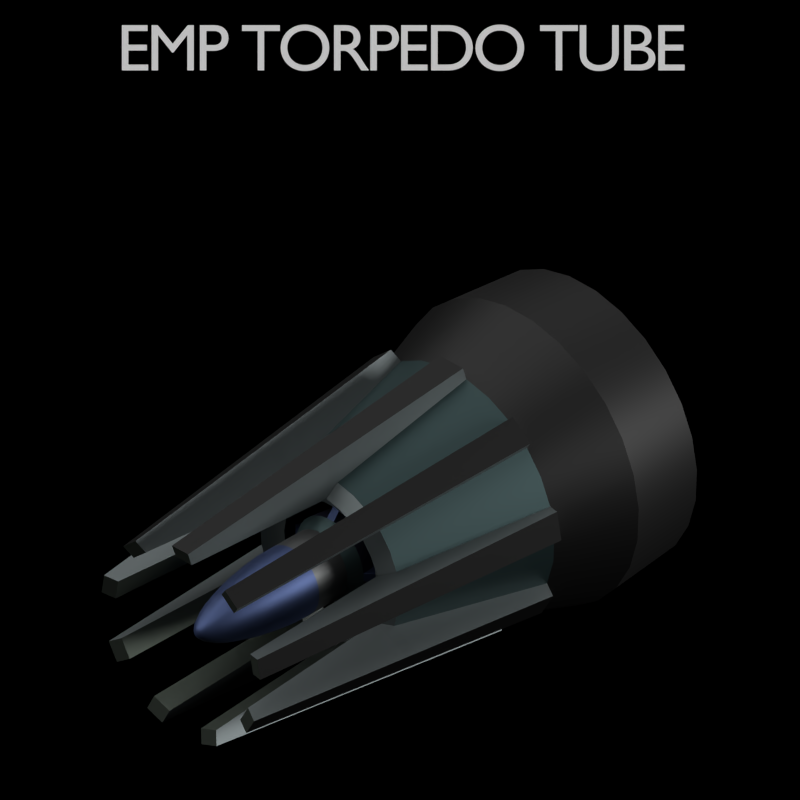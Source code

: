 # Source: EMP_Torpedo_Tube.blend  (saved by Blender 2.83.19; exported with 4.5.12 LTS)
import bpy
from mathutils import Matrix  # noqa: F401  (used for matrix-valued properties, if any)

bpy.ops.wm.read_factory_settings(use_empty=True)
scene = bpy.context.scene
scene.name = 'Scene'

# ---- collections
col_outfit_camera = bpy.data.collections.new('Outfit Camera'); scene.collection.children.link(col_outfit_camera)
col_top_camera = bpy.data.collections.new('Top Camera'); scene.collection.children.link(col_top_camera)
col_outfit = bpy.data.collections.new('Outfit'); scene.collection.children.link(col_outfit)

# ---- materials (node trees are filled in below, after node groups)
mat_emp_006 = bpy.data.materials.new('emp.006')
mat_emp_006.diffuse_color = (0.7991, 0.7991, 0.7991, 1.0)
mat_emp_007 = bpy.data.materials.new('emp.007')
mat_emp_007.diffuse_color = (0.016, 0.016, 0.016, 1.0)
mat_emp_008 = bpy.data.materials.new('emp.008')
mat_emp_008.diffuse_color = (0.08438, 0.1022, 0.08438, 1.0)
mat_emp_009 = bpy.data.materials.new('emp.009')
mat_emp_009.diffuse_color = (0.1683, 0.1946, 0.1981, 1.0)
mat_emp_010 = bpy.data.materials.new('emp.010')
mat_emp_010.diffuse_color = (0.3005, 0.3372, 0.3372, 1.0)
mat_emp_011 = bpy.data.materials.new('emp.011')
mat_emp_011.diffuse_color = (0.009134, 0.009134, 0.009134, 1.0)
mat_emp_005 = bpy.data.materials.new('emp.005')
mat_emp_005.diffuse_color = (0.02732, 0.05127, 0.05286, 1.0)
mat_emp_013 = bpy.data.materials.new('emp.013')
mat_emp_013.diffuse_color = (0.016, 0.016, 0.016, 1.0)
mat_emp_014 = bpy.data.materials.new('emp.014')
mat_emp_014.diffuse_color = (0.0319, 0.0319, 0.0319, 1.0)
mat_emp_001 = bpy.data.materials.new('emp.001')
mat_emp_001.diffuse_color = (0.05951, 0.0999, 0.1022, 1.0)
mat_emp_002 = bpy.data.materials.new('emp.002')
mat_emp_002.diffuse_color = (0.06663, 0.09759, 0.2232, 1.0)
mat_emp_003 = bpy.data.materials.new('emp.003')
mat_emp_003.diffuse_color = (0.1274, 0.1329, 0.1329, 1.0)
mat_emp_004 = bpy.data.materials.new('emp.004')
mat_emp_004.diffuse_color = (0.0648, 0.0648, 0.117, 1.0)
mat_material = bpy.data.materials.new('Material')

# ---- material node trees
mat_emp_006.use_nodes = True; mat_emp_006.node_tree.nodes.clear()
_N = mat_emp_006.node_tree.nodes; _L = mat_emp_006.node_tree.links
n0 = _N.new('ShaderNodeOutputMaterial'); n0.name = 'Material Output'; n0.location = (300, 300)
n1 = _N.new('ShaderNodeBsdfPrincipled'); n1.name = 'Principled BSDF'; n1.location = (10, 300)
n1.distribution = 'GGX'
n1.subsurface_method = 'BURLEY'
n1.inputs[0].default_value = (0.7991, 0.7991, 0.7991, 1.0)
n1.inputs[1].default_value = 0.7
n1.inputs[3].default_value = 1.45
n1.inputs[27].default_value = (0.0, 0.0, 0.0, 1.0)
n1.inputs[28].default_value = 1.0
_L.new(n1.outputs[0], n0.inputs[0])
n0.is_active_output = True
mat_emp_007.use_nodes = True; mat_emp_007.node_tree.nodes.clear()
_N = mat_emp_007.node_tree.nodes; _L = mat_emp_007.node_tree.links
n0 = _N.new('ShaderNodeOutputMaterial'); n0.name = 'Material Output'; n0.location = (300, 300)
n1 = _N.new('ShaderNodeBsdfPrincipled'); n1.name = 'Principled BSDF'; n1.location = (10, 300)
n1.distribution = 'GGX'
n1.subsurface_method = 'BURLEY'
n1.inputs[0].default_value = (0.016, 0.016, 0.016, 1.0)
n1.inputs[1].default_value = 0.7
n1.inputs[3].default_value = 1.45
n1.inputs[27].default_value = (0.0, 0.0, 0.0, 1.0)
n1.inputs[28].default_value = 1.0
_L.new(n1.outputs[0], n0.inputs[0])
n0.is_active_output = True
mat_emp_008.use_nodes = True; mat_emp_008.node_tree.nodes.clear()
_N = mat_emp_008.node_tree.nodes; _L = mat_emp_008.node_tree.links
n0 = _N.new('ShaderNodeOutputMaterial'); n0.name = 'Material Output'; n0.location = (300, 300)
n1 = _N.new('ShaderNodeBsdfPrincipled'); n1.name = 'Principled BSDF'; n1.location = (10, 300)
n1.distribution = 'GGX'
n1.subsurface_method = 'BURLEY'
n1.inputs[0].default_value = (0.08438, 0.1022, 0.08438, 1.0)
n1.inputs[1].default_value = 0.7
n1.inputs[3].default_value = 1.45
n1.inputs[27].default_value = (0.0, 0.0, 0.0, 1.0)
n1.inputs[28].default_value = 1.0
_L.new(n1.outputs[0], n0.inputs[0])
n0.is_active_output = True
mat_emp_009.use_nodes = True; mat_emp_009.node_tree.nodes.clear()
_N = mat_emp_009.node_tree.nodes; _L = mat_emp_009.node_tree.links
n0 = _N.new('ShaderNodeOutputMaterial'); n0.name = 'Material Output'; n0.location = (300, 300)
n1 = _N.new('ShaderNodeBsdfPrincipled'); n1.name = 'Principled BSDF'; n1.location = (10, 300)
n1.distribution = 'GGX'
n1.subsurface_method = 'BURLEY'
n1.inputs[0].default_value = (0.1683, 0.1946, 0.1981, 1.0)
n1.inputs[1].default_value = 0.7
n1.inputs[3].default_value = 1.45
n1.inputs[27].default_value = (0.0, 0.0, 0.0, 1.0)
n1.inputs[28].default_value = 1.0
_L.new(n1.outputs[0], n0.inputs[0])
n0.is_active_output = True
mat_emp_010.use_nodes = True; mat_emp_010.node_tree.nodes.clear()
_N = mat_emp_010.node_tree.nodes; _L = mat_emp_010.node_tree.links
n0 = _N.new('ShaderNodeOutputMaterial'); n0.name = 'Material Output'; n0.location = (300, 300)
n1 = _N.new('ShaderNodeBsdfPrincipled'); n1.name = 'Principled BSDF'; n1.location = (10, 300)
n1.distribution = 'GGX'
n1.subsurface_method = 'BURLEY'
n1.inputs[0].default_value = (0.3005, 0.3372, 0.3372, 1.0)
n1.inputs[1].default_value = 0.7
n1.inputs[3].default_value = 1.45
n1.inputs[27].default_value = (0.0, 0.0, 0.0, 1.0)
n1.inputs[28].default_value = 1.0
_L.new(n1.outputs[0], n0.inputs[0])
n0.is_active_output = True
mat_emp_011.use_nodes = True; mat_emp_011.node_tree.nodes.clear()
_N = mat_emp_011.node_tree.nodes; _L = mat_emp_011.node_tree.links
n0 = _N.new('ShaderNodeOutputMaterial'); n0.name = 'Material Output'; n0.location = (300, 300)
n1 = _N.new('ShaderNodeBsdfPrincipled'); n1.name = 'Principled BSDF'; n1.location = (10, 300)
n1.distribution = 'GGX'
n1.subsurface_method = 'BURLEY'
n1.inputs[0].default_value = (0.009134, 0.009134, 0.009134, 1.0)
n1.inputs[1].default_value = 0.7
n1.inputs[3].default_value = 1.45
n1.inputs[27].default_value = (0.0, 0.0, 0.0, 1.0)
n1.inputs[28].default_value = 1.0
_L.new(n1.outputs[0], n0.inputs[0])
n0.is_active_output = True
mat_emp_005.use_nodes = True; mat_emp_005.node_tree.nodes.clear()
_N = mat_emp_005.node_tree.nodes; _L = mat_emp_005.node_tree.links
n0 = _N.new('ShaderNodeOutputMaterial'); n0.name = 'Material Output'; n0.location = (300, 300)
n1 = _N.new('ShaderNodeBsdfPrincipled'); n1.name = 'Principled BSDF'; n1.location = (10, 300)
n1.distribution = 'GGX'
n1.subsurface_method = 'BURLEY'
n1.inputs[0].default_value = (0.02732, 0.05127, 0.05286, 1.0)
n1.inputs[1].default_value = 0.7
n1.inputs[3].default_value = 1.45
n1.inputs[27].default_value = (0.0, 0.0, 0.0, 1.0)
n1.inputs[28].default_value = 1.0
_L.new(n1.outputs[0], n0.inputs[0])
n0.is_active_output = True
mat_emp_013.use_nodes = True; mat_emp_013.node_tree.nodes.clear()
_N = mat_emp_013.node_tree.nodes; _L = mat_emp_013.node_tree.links
n0 = _N.new('ShaderNodeOutputMaterial'); n0.name = 'Material Output'; n0.location = (300, 300)
n1 = _N.new('ShaderNodeBsdfPrincipled'); n1.name = 'Principled BSDF'; n1.location = (10, 300)
n1.distribution = 'GGX'
n1.subsurface_method = 'BURLEY'
n1.inputs[0].default_value = (0.016, 0.016, 0.016, 1.0)
n1.inputs[1].default_value = 0.7
n1.inputs[3].default_value = 1.45
n1.inputs[27].default_value = (0.0, 0.0, 0.0, 1.0)
n1.inputs[28].default_value = 1.0
_L.new(n1.outputs[0], n0.inputs[0])
n0.is_active_output = True
mat_emp_014.use_nodes = True; mat_emp_014.node_tree.nodes.clear()
_N = mat_emp_014.node_tree.nodes; _L = mat_emp_014.node_tree.links
n0 = _N.new('ShaderNodeOutputMaterial'); n0.name = 'Material Output'; n0.location = (300, 300)
n1 = _N.new('ShaderNodeBsdfPrincipled'); n1.name = 'Principled BSDF'; n1.location = (10, 300)
n1.distribution = 'GGX'
n1.subsurface_method = 'BURLEY'
n1.inputs[0].default_value = (0.0319, 0.0319, 0.0319, 1.0)
n1.inputs[1].default_value = 0.7
n1.inputs[3].default_value = 1.45
n1.inputs[27].default_value = (0.0, 0.0, 0.0, 1.0)
n1.inputs[28].default_value = 1.0
_L.new(n1.outputs[0], n0.inputs[0])
n0.is_active_output = True
mat_emp_001.use_nodes = True; mat_emp_001.node_tree.nodes.clear()
_N = mat_emp_001.node_tree.nodes; _L = mat_emp_001.node_tree.links
n0 = _N.new('ShaderNodeOutputMaterial'); n0.name = 'Material Output'; n0.location = (300, 300)
n1 = _N.new('ShaderNodeBsdfPrincipled'); n1.name = 'Principled BSDF'; n1.location = (10, 300)
n1.distribution = 'GGX'
n1.subsurface_method = 'BURLEY'
n1.inputs[0].default_value = (0.05951, 0.0999, 0.1022, 1.0)
n1.inputs[1].default_value = 0.7
n1.inputs[3].default_value = 1.45
n1.inputs[27].default_value = (0.0, 0.0, 0.0, 1.0)
n1.inputs[28].default_value = 1.0
_L.new(n1.outputs[0], n0.inputs[0])
n0.is_active_output = True
mat_emp_002.use_nodes = True; mat_emp_002.node_tree.nodes.clear()
_N = mat_emp_002.node_tree.nodes; _L = mat_emp_002.node_tree.links
n0 = _N.new('ShaderNodeOutputMaterial'); n0.name = 'Material Output'; n0.location = (300, 300)
n1 = _N.new('ShaderNodeBsdfPrincipled'); n1.name = 'Principled BSDF'; n1.location = (10, 300)
n1.distribution = 'GGX'
n1.subsurface_method = 'BURLEY'
n1.inputs[0].default_value = (0.06663, 0.09759, 0.2232, 1.0)
n1.inputs[1].default_value = 0.7
n1.inputs[3].default_value = 1.45
n1.inputs[27].default_value = (0.0, 0.0, 0.0, 1.0)
n1.inputs[28].default_value = 1.0
_L.new(n1.outputs[0], n0.inputs[0])
n0.is_active_output = True
mat_emp_003.use_nodes = True; mat_emp_003.node_tree.nodes.clear()
_N = mat_emp_003.node_tree.nodes; _L = mat_emp_003.node_tree.links
n0 = _N.new('ShaderNodeOutputMaterial'); n0.name = 'Material Output'; n0.location = (300, 300)
n1 = _N.new('ShaderNodeBsdfPrincipled'); n1.name = 'Principled BSDF'; n1.location = (10, 300)
n1.distribution = 'GGX'
n1.subsurface_method = 'BURLEY'
n1.inputs[0].default_value = (0.1274, 0.1329, 0.1329, 1.0)
n1.inputs[1].default_value = 0.7
n1.inputs[3].default_value = 1.45
n1.inputs[27].default_value = (0.0, 0.0, 0.0, 1.0)
n1.inputs[28].default_value = 1.0
_L.new(n1.outputs[0], n0.inputs[0])
n0.is_active_output = True
mat_emp_004.use_nodes = True; mat_emp_004.node_tree.nodes.clear()
_N = mat_emp_004.node_tree.nodes; _L = mat_emp_004.node_tree.links
n0 = _N.new('ShaderNodeOutputMaterial'); n0.name = 'Material Output'; n0.location = (300, 300)
n1 = _N.new('ShaderNodeBsdfPrincipled'); n1.name = 'Principled BSDF'; n1.location = (10, 300)
n1.distribution = 'GGX'
n1.subsurface_method = 'BURLEY'
n1.inputs[0].default_value = (0.0648, 0.0648, 0.117, 1.0)
n1.inputs[1].default_value = 0.7
n1.inputs[3].default_value = 1.45
n1.inputs[27].default_value = (0.0, 0.0, 0.0, 1.0)
n1.inputs[28].default_value = 1.0
_L.new(n1.outputs[0], n0.inputs[0])
n0.is_active_output = True
mat_material.use_nodes = True; mat_material.node_tree.nodes.clear()
_N = mat_material.node_tree.nodes; _L = mat_material.node_tree.links
n0 = _N.new('ShaderNodeOutputMaterial'); n0.name = 'Material Output'; n0.location = (300, 300)
n1 = _N.new('ShaderNodeEmission'); n1.name = 'Emission'; n1.location = (10, 300)
n1.inputs[1].default_value = 0.5
_L.new(n1.outputs[0], n0.inputs[0])
n0.is_active_output = True

# ---- world
world_world = bpy.data.worlds.new('World'); scene.world = world_world
world_world.color = (0.0, 0.0, 0.0)
world_world.use_sun_shadow = False
world_world.sun_shadow_jitter_overblur = 0.0
world_world.cycles.sampling_method = 'NONE'
world_world.cycles.sample_map_resolution = 256

# ---- cameras
cam_camera_002 = bpy.data.cameras.new('Camera.002')
cam_camera_002.type = 'ORTHO'
cam_camera_002.clip_end = 100.0
cam_camera_002.lens = 369.0
cam_camera_002.sensor_width = 32.0
cam_camera_002.sensor_height = 18.0
cam_camera_002.ortho_scale = 1.5
cam_camera_002.show_background_images = True
cam_camera_002.dof.focus_distance = 0.0
cam_camera = bpy.data.cameras.new('Camera')
cam_camera.clip_end = 100.0
cam_camera.lens = 527.7
cam_camera.sensor_width = 32.0
cam_camera.sensor_height = 18.0
cam_camera.ortho_scale = 12.0
cam_camera.dof.focus_distance = 0.0

# ---- lights
light_lamp_002 = bpy.data.lights.new('Lamp.002', 'POINT')
light_lamp_002.transmission_factor = 0.0
light_lamp_002.cutoff_distance = 30.0
light_lamp_002.energy = 500.0
light_lamp_002.shadow_buffer_clip_start = 1.001
light_lamp_002.shadow_soft_size = 1.0
light_lamp_002.shadow_maximum_resolution = 0.006
light_lamp_002.use_absolute_resolution = True
light_lamp_002.cycles.use_multiple_importance_sampling = False
light_sun_002 = bpy.data.lights.new('Sun.002', 'SUN')
light_sun_002.transmission_factor = 0.0
light_sun_002.angle = 1.571
light_sun_002.energy = 2.5
light_sun_002.shadow_buffer_clip_start = 0.5
light_sun_002.shadow_soft_size = 1.0
light_sun_002.shadow_cascade_max_distance = 1000.0
light_sun_002.cycles.use_multiple_importance_sampling = False
light_point = bpy.data.lights.new('Point', 'POINT')
light_point.color = (0.7187, 0.8527, 1.0)
light_point.transmission_factor = 0.0
light_point.energy = 2000.0
light_point.shadow_buffer_clip_start = 0.5
light_point.shadow_soft_size = 0.1
light_point.shadow_maximum_resolution = 0.006
light_point.use_absolute_resolution = True
light_point.cycles.use_multiple_importance_sampling = False
light_sun = bpy.data.lights.new('Sun', 'SUN')
light_sun.transmission_factor = 0.0
light_sun.angle = 0.1993
light_sun.energy = 5.0
light_sun.shadow_buffer_clip_start = 0.5
light_sun.shadow_soft_size = 0.1
light_sun.shadow_cascade_max_distance = 1000.0
light_sun.cycles.use_multiple_importance_sampling = False

# ---- meshes
me_cylinder_001 = bpy.data.meshes.new('Cylinder.001')
me_cylinder_001.from_pydata([(0.01298, -0.6718, 0.1224), (0.03165, 8.941e-08, 0.3), (-0.0154, -0.6718, 0.122), (-0.0382, 5.96e-08, 0.2992), (-0.04293, -0.6718, 0.1152), (-0.106, 2.98e-08, 0.2823), (-0.06814, -0.6718, 0.1021), (-0.168, 0.0, 0.2502), (-0.08966, -0.6718, 0.08365), (-0.221, -2.98e-08, 0.2047), (-0.1063, -0.6718, 0.06069), (-0.2621, -5.96e-08, 0.1482), (-0.1173, -0.6718, 0.0345), (-0.289, -8.941e-08, 0.08373), (-0.1219, -0.6718, 0.0065), (-0.3003, -8.941e-08, 0.01481), (-0.1199, -0.6718, -0.02181), (-0.2954, -1.192e-07, -0.05487), (-0.1114, -0.6718, -0.0489), (-0.2746, -1.192e-07, -0.1215), (-0.09697, -0.6718, -0.07331), (-0.239, -1.49e-07, -0.1816), (-0.07726, -0.6718, -0.09372), (-0.1905, -1.192e-07, -0.2319), (-0.05337, -0.6718, -0.109), (-0.1317, -1.192e-07, -0.2696), (-0.0266, -0.6718, -0.1184), (-0.06576, -1.192e-07, -0.2927), (0.001626, -0.6718, -0.1214), (0.003704, -8.941e-08, -0.3), (0.02977, -0.6718, -0.1178), (0.07298, -5.96e-08, -0.2911), (0.05632, -0.6718, -0.1078), (0.1383, -2.98e-08, -0.2664), (0.07985, -0.6718, -0.09189), (0.1962, 0.0, -0.2274), (0.09908, -0.6718, -0.07102), (0.2436, 2.98e-08, -0.176), (0.113, -0.6718, -0.04629), (0.2778, 5.96e-08, -0.1151), (0.1208, -0.6718, -0.01901), (0.2971, 8.941e-08, -0.04797), (0.1221, -0.6718, 0.009339), (0.3003, 1.192e-07, 0.0218), (0.1169, -0.6718, 0.03723), (0.2874, 1.192e-07, 0.09044), (0.1053, -0.6718, 0.06315), (0.259, 1.49e-07, 0.1543), (0.08812, -0.6718, 0.08571), (0.2166, 1.49e-07, 0.2098), (0.06617, -0.6718, 0.1037), (0.1626, 1.192e-07, 0.2541), (0.04067, -0.6718, 0.1161), (0.0998, 1.192e-07, 0.2847), (0.03322, -0.1693, 0.3149), (-0.04012, -0.1693, 0.3141), (-0.1113, -0.1693, 0.2963), (-0.1764, -0.1693, 0.2626), (-0.2321, -0.1693, 0.2148), (-0.2752, -0.1693, 0.1555), (-0.3034, -0.1693, 0.08783), (-0.3153, -0.1693, 0.01546), (-0.3102, -0.1693, -0.0577), (-0.2884, -0.1693, -0.1277), (-0.251, -0.1693, -0.1908), (-0.2, -0.1693, -0.2436), (-0.1383, -0.1693, -0.2831), (-0.06907, -0.1693, -0.3074), (0.003874, -0.1693, -0.3151), (0.07662, -0.1693, -0.3057), (0.1452, -0.1693, -0.2798), (0.206, -0.1693, -0.2388), (0.2557, -0.1693, -0.1849), (0.2917, -0.1693, -0.121), (0.3119, -0.1693, -0.05046), (0.3153, -0.1693, 0.0228), (0.3017, -0.1693, 0.09487), (0.2719, -0.1693, 0.1619), (0.2274, -0.1693, 0.2202), (0.1707, -0.1693, 0.2667), (0.1048, -0.1693, 0.2988), (0.01938, -0.6718, 0.1833), (-0.02322, -0.6718, 0.1828), (-0.06455, -0.6718, 0.1725), (-0.1024, -0.6718, 0.1529), (-0.1347, -0.6718, 0.1252), (-0.1598, -0.6718, 0.0907), (-0.1831, -0.6718, 0.009351), (-0.1801, -0.6718, -0.03315), (-0.1674, -0.6718, -0.07382), (-0.1457, -0.6718, -0.1105), (-0.1161, -0.6718, -0.1411), (-0.08023, -0.6718, -0.1641), (-0.04003, -0.6718, -0.1782), (0.002339, -0.6718, -0.1827), (0.04459, -0.6718, -0.1772), (0.08445, -0.6718, -0.1622), (0.1198, -0.6718, -0.1384), (0.1486, -0.6718, -0.107), (0.1695, -0.6718, -0.0699), (0.1813, -0.6718, -0.02894), (0.1832, -0.6718, 0.01361), (0.1754, -0.6718, 0.05548), (0.158, -0.6718, 0.0944), (0.1322, -0.6718, 0.1283), (0.09924, -0.6718, 0.1553), (0.06095, -0.6718, 0.174), (-0.02, -0.6988, 0.1578), (-0.05565, -0.6988, 0.1489), (-0.08829, -0.6988, 0.132), (-0.1162, -0.6988, 0.1081), (-0.1378, -0.6988, 0.07834), (-0.1579, -0.6988, 0.008177), (-0.1553, -0.6988, -0.02848), (-0.1444, -0.6988, -0.06355), (-0.1256, -0.6988, -0.09516), (-0.1001, -0.6988, -0.1216), (-0.0345, -0.6988, -0.1536), (0.002045, -0.6988, -0.1574), (0.03849, -0.6988, -0.1527), (0.07287, -0.6988, -0.1398), (0.1033, -0.6988, -0.1192), (0.1282, -0.6988, -0.0922), (0.1462, -0.6988, -0.06017), (0.1564, -0.6988, -0.02485), (0.1581, -0.6988, 0.01185), (0.1513, -0.6988, 0.04796), (0.1363, -0.6988, 0.08153), (0.08562, -0.6988, 0.134), (0.0526, -0.6988, 0.1501), (0.01298, -0.005422, 0.1224), (-0.0154, -0.005422, 0.122), (-0.04293, -0.005422, 0.1152), (-0.06814, -0.005422, 0.1021), (-0.08966, -0.005422, 0.08365), (-0.1063, -0.005422, 0.06069), (-0.1173, -0.005422, 0.0345), (-0.1219, -0.005422, 0.0065), (-0.1199, -0.005422, -0.02181), (-0.1114, -0.005422, -0.0489), (-0.09697, -0.005422, -0.07331), (-0.07726, -0.005422, -0.09372), (-0.05337, -0.005422, -0.109), (-0.0266, -0.005422, -0.1184), (0.001626, -0.005422, -0.1214), (0.02977, -0.005422, -0.1178), (0.05632, -0.005422, -0.1078), (0.07985, -0.005422, -0.09189), (0.09908, -0.005422, -0.07102), (0.113, -0.005422, -0.04629), (0.1208, -0.005422, -0.01901), (0.1221, -0.005422, 0.009339), (0.1169, -0.005422, 0.03723), (0.1053, -0.005422, 0.06315), (0.08812, -0.005422, 0.08571), (0.06617, -0.005422, 0.1037), (0.04067, -0.005422, 0.1161), (-0.09202, -0.3385, 0.2453), (-0.1459, -0.3385, 0.2175), (-0.1919, -0.3385, 0.1779), (-0.2276, -0.3385, 0.1288), (-0.251, -0.3385, 0.07284), (-0.2608, -0.3385, 0.01297), (-0.2566, -0.3385, -0.04755), (-0.2385, -0.3385, -0.1055), (-0.2076, -0.3385, -0.1577), (-0.1654, -0.3385, -0.2013), (-0.0571, -0.3385, -0.2541), (0.003244, -0.3385, -0.2605), (0.06342, -0.3385, -0.2527), (0.1202, -0.3385, -0.2313), (0.1705, -0.3385, -0.1974), (0.2116, -0.3385, -0.1528), (0.2413, -0.3385, -0.09989), (0.2581, -0.3385, -0.04157), (0.2609, -0.3385, 0.01904), (0.2497, -0.3385, 0.07867), (0.225, -0.3385, 0.1341), (0.1882, -0.3385, 0.1823), (0.08672, -0.3385, 0.2474), (0.02752, -0.3385, 0.2607), (0.01675, -0.6988, 0.1582), (-0.03315, -0.3385, 0.26), (0.01938, -1.059, 0.1833), (-0.02322, -1.059, 0.1828), (-0.03348, -0.3474, 0.2886), (0.02719, -0.3474, 0.2894), (0.01905, -1.068, 0.212), (-0.02355, -1.068, 0.2115), (0.02352, -0.6718, 0.2545), (0.02322, -0.6987, 0.2516), (-0.02901, -0.6718, 0.2539), (-0.02864, -0.6987, 0.251), (-0.1018, -1.059, 0.1531), (-0.1341, -1.059, 0.1253), (-0.21, -0.3474, 0.1998), (-0.164, -0.3474, 0.2393), (-0.1205, -1.068, 0.1748), (-0.1528, -1.068, 0.1471), (-0.1444, -0.6718, 0.2103), (-0.1428, -0.6987, 0.2079), (-0.1843, -0.6718, 0.1761), (-0.1821, -0.6987, 0.1741), (-0.1752, -0.6718, 0.05202), (-0.151, -0.6988, 0.04507), (-0.1752, -1.059, 0.05202), (-0.1821, -1.059, 0.009986), (-0.2882, -0.3474, 0.01825), (-0.2783, -0.3474, 0.07813), (-0.2035, -1.068, 0.05667), (-0.2104, -1.068, 0.01463), (-0.2446, -0.6718, 0.06847), (-0.2418, -0.6987, 0.06767), (-0.2532, -0.6718, 0.01662), (-0.2503, -0.6987, 0.01649), (-0.1665, -1.059, -0.07258), (-0.1448, -1.059, -0.1092), (-0.2313, -0.3474, -0.171), (-0.2623, -0.3474, -0.1189), (-0.1912, -1.068, -0.0872), (-0.1694, -1.068, -0.1238), (-0.2303, -0.6718, -0.1046), (-0.2276, -0.6987, -0.1034), (-0.2035, -0.6718, -0.1498), (-0.2012, -0.6987, -0.148), (-0.06869, -0.6988, -0.1397), (-0.1139, -0.3385, -0.2324), (-0.07975, -1.059, -0.1624), (-0.03955, -1.059, -0.1765), (-0.06611, -0.3474, -0.2795), (-0.1234, -0.3474, -0.2594), (-0.08924, -1.068, -0.1895), (-0.04904, -1.068, -0.2036), (-0.108, -0.6718, -0.2279), (-0.1067, -0.6987, -0.2253), (-0.05842, -0.6718, -0.2453), (-0.05778, -0.6987, -0.2425), (0.04447, -1.059, -0.1755), (0.08433, -1.059, -0.1604), (0.1302, -0.3474, -0.2564), (0.07341, -0.3474, -0.2778), (0.05459, -1.068, -0.2023), (0.09445, -1.068, -0.1873), (0.06494, -0.6718, -0.2438), (0.06423, -0.6987, -0.241), (0.1141, -0.6718, -0.2253), (0.1128, -0.6987, -0.2227), (0.148, -1.059, -0.1056), (0.1689, -1.059, -0.0685), (0.2657, -0.3474, -0.1125), (0.236, -0.3474, -0.1654), (0.173, -1.068, -0.1197), (0.1939, -1.068, -0.08254), (0.2076, -0.6718, -0.1448), (0.2053, -0.6987, -0.1431), (0.2334, -0.6718, -0.09903), (0.2307, -0.6987, -0.09791), (0.1825, -1.059, 0.01443), (0.1746, -1.059, 0.0563), (0.277, -0.3474, 0.08479), (0.2883, -0.3474, 0.02516), (0.2106, -1.068, 0.01973), (0.2027, -1.068, 0.0616), (0.2533, -0.6718, 0.02272), (0.2504, -0.6987, 0.02252), (0.2436, -0.6718, 0.07435), (0.2408, -0.6987, 0.07348), (0.1135, -0.6988, 0.111), (0.1407, -0.3385, 0.2211), (0.1316, -1.059, 0.1285), (0.0987, -1.059, 0.1555), (0.1589, -0.3474, 0.2432), (0.2058, -0.3474, 0.2048), (0.1498, -1.068, 0.1507), (0.1169, -1.068, 0.1777), (0.1806, -0.6718, 0.1804), (0.1785, -0.6987, 0.1784), (0.14, -0.6718, 0.2137), (0.1384, -0.6987, 0.2113), (0.001095, -1.022, -0.01113), (-0.001273, -1.022, -0.01113), (-0.003595, -1.022, -0.01067), (-0.005783, -1.022, -0.009762), (-0.007752, -1.022, -0.008447), (-0.009426, -1.022, -0.006773), (-0.01074, -1.022, -0.004804), (-0.01165, -1.022, -0.002616), (-0.01211, -1.022, -0.000294), (-0.01211, -1.022, 0.002074), (-0.01165, -1.022, 0.004396), (-0.01074, -1.022, 0.006584), (-0.009426, -1.022, 0.008552), (-0.007752, -1.022, 0.01023), (-0.005783, -1.022, 0.01154), (-0.003595, -1.022, 0.01245), (-0.001273, -1.022, 0.01291), (0.001095, -1.022, 0.01291), (0.003417, -1.022, 0.01245), (0.005605, -1.022, 0.01154), (0.007573, -1.022, 0.01023), (0.009248, -1.022, 0.008552), (0.01056, -1.022, 0.006584), (-8.909e-05, -1.031, 0.0008899), (0.01147, -1.022, 0.004396), (0.01193, -1.022, 0.002074), (0.01193, -1.022, -0.000294), (0.01147, -1.022, -0.002616), (0.01056, -1.022, -0.004804), (0.009248, -1.022, -0.006773), (0.007573, -1.022, -0.008447), (0.005605, -1.022, -0.009762), (0.003417, -1.022, -0.01067), (0.007017, -0.6988, -0.07127), (-0.007196, -0.6988, -0.07127), (-0.02114, -0.6988, -0.06849), (-0.03427, -0.6988, -0.06305), (-0.04609, -0.6988, -0.05516), (-0.05614, -0.6988, -0.04511), (-0.06403, -0.6988, -0.03329), (-0.06947, -0.6988, -0.02016), (-0.07224, -0.6988, -0.006217), (-0.07224, -0.6988, 0.007997), (-0.06947, -0.6988, 0.02194), (-0.06403, -0.6988, 0.03507), (-0.05614, -0.6988, 0.04689), (-0.04609, -0.6988, 0.05694), (-0.03427, -0.6988, 0.06483), (-0.02114, -0.6988, 0.07027), (-0.007196, -0.6988, 0.07305), (0.007017, -0.6988, 0.07305), (0.02096, -0.6988, 0.07027), (0.03409, -0.6988, 0.06483), (0.04591, -0.6988, 0.05694), (0.05596, -0.6988, 0.04689), (0.06385, -0.6988, 0.03507), (0.06929, -0.6988, 0.02194), (0.07207, -0.6988, 0.007996), (0.07207, -0.6988, -0.006217), (0.06929, -0.6988, -0.02016), (0.06385, -0.6988, -0.03329), (0.05596, -0.6988, -0.04511), (0.04591, -0.6988, -0.05516), (0.03409, -0.6988, -0.06305), (0.02096, -0.6988, -0.06849), (0.008576, -0.6718, -0.08709), (-0.008755, -0.6718, -0.08709), (-0.02575, -0.6718, -0.08371), (-0.04176, -0.6718, -0.07708), (-0.05617, -0.6718, -0.06745), (-0.06843, -0.6718, -0.0552), (-0.07806, -0.6718, -0.04078), (-0.08469, -0.6718, -0.02477), (-0.08807, -0.6718, -0.007775), (-0.08807, -0.6718, 0.009555), (-0.08469, -0.6718, 0.02655), (-0.07806, -0.6718, 0.04256), (-0.06843, -0.6718, 0.05698), (-0.05617, -0.6718, 0.06923), (-0.04176, -0.6718, 0.07886), (-0.02575, -0.6718, 0.08549), (-0.008755, -0.6718, 0.08887), (0.008576, -0.6718, 0.08887), (0.02557, -0.6718, 0.08549), (0.04159, -0.6718, 0.07886), (0.056, -0.6718, 0.06923), (0.06825, -0.6718, 0.05697), (0.07788, -0.6718, 0.04256), (0.08451, -0.6718, 0.02655), (0.08789, -0.6718, 0.009555), (0.08789, -0.6718, -0.007776), (0.08451, -0.6718, -0.02477), (0.07788, -0.6718, -0.04079), (0.06825, -0.6718, -0.0552), (0.056, -0.6718, -0.06745), (0.04159, -0.6718, -0.07708), (0.02557, -0.6718, -0.08371), (0.005382, -0.3679, -0.05466), (-0.005561, -0.3679, -0.05466), (-0.01629, -0.3679, -0.05253), (-0.0264, -0.3679, -0.04834), (-0.0355, -0.3679, -0.04226), (-0.04324, -0.3679, -0.03452), (-0.04932, -0.3679, -0.02542), (-0.05351, -0.3679, -0.01531), (-0.05564, -0.3679, -0.004582), (-0.05564, -0.3679, 0.006361), (-0.05351, -0.3679, 0.01709), (-0.04932, -0.3679, 0.0272), (-0.04324, -0.3679, 0.0363), (-0.0355, -0.3679, 0.04404), (-0.0264, -0.3679, 0.05012), (-0.01629, -0.3679, 0.05431), (-0.005561, -0.3679, 0.05644), (0.005382, -0.3679, 0.05644), (0.01611, -0.3679, 0.05431), (0.02622, -0.3679, 0.05012), (0.03532, -0.3679, 0.04404), (0.04306, -0.3679, 0.0363), (0.04914, -0.3679, 0.0272), (0.05333, -0.3679, 0.01709), (0.05546, -0.3679, 0.006361), (0.05546, -0.3679, -0.004582), (0.05333, -0.3679, -0.01531), (0.04914, -0.3679, -0.02542), (0.04306, -0.3679, -0.03452), (0.03532, -0.3679, -0.04226), (0.02622, -0.3679, -0.04834), (0.01611, -0.3679, -0.05253), (0.001295, -0.3373, -0.01317), (-0.001474, -0.3373, -0.01317), (-0.004191, -0.3373, -0.01263), (-0.00675, -0.3373, -0.01157), (-0.009053, -0.3373, -0.01003), (-0.01101, -0.3373, -0.008073), (-0.01255, -0.3373, -0.00577), (-0.01361, -0.3373, -0.003211), (-0.01415, -0.3373, -0.000495), (-0.01415, -0.3373, 0.002275), (-0.01361, -0.3373, 0.004991), (-0.01255, -0.3373, 0.00755), (-0.01101, -0.3373, 0.009853), (-0.009053, -0.3373, 0.01181), (-0.00675, -0.3373, 0.01335), (-0.004191, -0.3373, 0.01441), (-0.001474, -0.3373, 0.01495), (0.001295, -0.3373, 0.01495), (0.004012, -0.3373, 0.01441), (0.006571, -0.3373, 0.01335), (0.008874, -0.3373, 0.01181), (0.01083, -0.3373, 0.009853), (0.01237, -0.3373, 0.00755), (0.01343, -0.3373, 0.004991), (0.01397, -0.3373, 0.002275), (0.01397, -0.3373, -0.000495), (0.01343, -0.3373, -0.003211), (0.01237, -0.3373, -0.00577), (0.01083, -0.3373, -0.008073), (0.008874, -0.3373, -0.01003), (0.006571, -0.3373, -0.01157), (0.004012, -0.3373, -0.01263), (0.03463, -0.3618, -0.04141), (0.03248, -0.3556, -0.0388), (0.02889, -0.3495, -0.03442), (0.0234, -0.3434, -0.02773), (0.02854, -0.3434, -0.0226), (0.03522, -0.3495, -0.02809), (0.0396, -0.3556, -0.03168), (0.04221, -0.3618, -0.03383), (-0.005453, -0.3618, 0.05535), (-0.005122, -0.3556, 0.05199), (-0.004566, -0.3495, 0.04634), (-0.003719, -0.3434, 0.03774), (-0.01084, -0.3434, 0.03633), (-0.01335, -0.3495, 0.0446), (-0.01499, -0.3556, 0.05002), (-0.01597, -0.3618, 0.05326), (-0.02589, -0.3618, -0.04737), (-0.02429, -0.3556, -0.04439), (-0.02162, -0.3495, -0.03939), (-0.01755, -0.3434, -0.03177), (-0.01084, -0.3434, -0.03455), (-0.01335, -0.3495, -0.04282), (-0.01499, -0.3556, -0.04824), (-0.01597, -0.3618, -0.05148), (0.02571, -0.3618, -0.04737), (0.02411, -0.3556, -0.04439), (0.02144, -0.3495, -0.03939), (0.01737, -0.3434, -0.03177), (0.005274, -0.3618, 0.05535), (0.004943, -0.3556, 0.05199), (0.004387, -0.3495, 0.04634), (0.00354, -0.3434, 0.03774), (-0.03481, -0.3618, -0.04141), (-0.03266, -0.3556, -0.0388), (-0.02907, -0.3495, -0.03442), (-0.02358, -0.3434, -0.02773), (0.0158, -0.3618, -0.05148), (0.01481, -0.3556, -0.04824), (0.01317, -0.3495, -0.04282), (0.01066, -0.3434, -0.03455), (0.0158, -0.3618, 0.05326), (0.01482, -0.3556, 0.05002), (0.01317, -0.3495, 0.0446), (0.01066, -0.3434, 0.03633), (-0.04239, -0.3618, -0.03383), (-0.03978, -0.3556, -0.03168), (-0.0354, -0.3495, -0.02809), (-0.02871, -0.3434, -0.0226), (0.005274, -0.3618, -0.05357), (0.004943, -0.3556, -0.05021), (0.004387, -0.3495, -0.04456), (0.00354, -0.3434, -0.03596), (0.02571, -0.3618, 0.04915), (0.02411, -0.3556, 0.04617), (0.02144, -0.3495, 0.04117), (0.01737, -0.3434, 0.03355), (-0.04835, -0.3618, -0.02491), (-0.04537, -0.3556, -0.02331), (-0.04037, -0.3495, -0.02064), (-0.03275, -0.3434, -0.01657), (0.03463, -0.3618, 0.04319), (0.03248, -0.3556, 0.04058), (0.02889, -0.3495, 0.0362), (0.0234, -0.3434, 0.02951), (-0.05246, -0.3618, -0.015), (-0.04922, -0.3556, -0.01401), (-0.0438, -0.3495, -0.01237), (-0.03553, -0.3434, -0.009859), (0.04221, -0.3618, 0.03561), (0.0396, -0.3556, 0.03346), (0.03522, -0.3495, 0.02987), (0.02854, -0.3434, 0.02438), (-0.05455, -0.3618, -0.004474), (-0.05119, -0.3556, -0.004143), (-0.04554, -0.3495, -0.003587), (-0.03694, -0.3434, -0.00274), (0.04817, -0.3618, 0.02669), (0.04519, -0.3556, 0.02509), (0.04019, -0.3495, 0.02242), (0.03257, -0.3434, 0.01835), (-0.05455, -0.3618, 0.006254), (-0.05119, -0.3556, 0.005923), (-0.04554, -0.3495, 0.005367), (-0.03694, -0.3434, 0.00452), (0.05228, -0.3618, 0.01678), (0.04904, -0.3556, 0.01579), (0.04362, -0.3495, 0.01415), (0.03535, -0.3434, 0.01164), (-0.05246, -0.3618, 0.01678), (-0.04922, -0.3556, 0.01579), (-0.0438, -0.3495, 0.01415), (-0.03553, -0.3434, 0.01164), (0.05437, -0.3618, 0.006254), (0.05101, -0.3556, 0.005922), (0.04537, -0.3495, 0.005367), (0.03676, -0.3434, 0.004519), (-0.04835, -0.3618, 0.02669), (-0.04537, -0.3556, 0.02509), (-0.04037, -0.3495, 0.02242), (-0.03275, -0.3434, 0.01835), (0.05437, -0.3618, -0.004474), (0.05101, -0.3556, -0.004143), (0.04537, -0.3495, -0.003587), (0.03676, -0.3434, -0.00274), (-0.04239, -0.3618, 0.03561), (-0.03978, -0.3556, 0.03346), (-0.0354, -0.3495, 0.02987), (-0.02871, -0.3434, 0.02438), (0.05228, -0.3618, -0.015), (0.04904, -0.3556, -0.01401), (0.04362, -0.3495, -0.01237), (0.03535, -0.3434, -0.00986), (-0.03481, -0.3618, 0.04319), (-0.03266, -0.3556, 0.04058), (-0.02907, -0.3495, 0.0362), (-0.02358, -0.3434, 0.02951), (0.04817, -0.3618, -0.02491), (0.04519, -0.3556, -0.02331), (0.04019, -0.3495, -0.02064), (0.03257, -0.3434, -0.01657), (-0.02589, -0.3618, 0.04915), (-0.02429, -0.3556, 0.04617), (-0.02162, -0.3495, 0.04117), (-0.01755, -0.3434, 0.03355), (-0.005453, -0.3618, -0.05357), (-0.005122, -0.3556, -0.05021), (-0.004566, -0.3495, -0.04456), (-0.003719, -0.3434, -0.03596), (-0.06957, -0.7737, 0.02197), (-0.07235, -0.7737, 0.008007), (0.0694, -0.7737, 0.02197), (0.06395, -0.7737, 0.03512), (0.007028, -0.7737, 0.07315), (-0.007206, -0.7737, 0.07315), (0.03414, -0.7737, -0.06315), (0.04598, -0.7737, -0.05524), (-0.04615, -0.7737, -0.05524), (-0.03432, -0.7737, -0.06315), (-0.06413, -0.7737, 0.03512), (0.07217, -0.7737, 0.008007), (0.02099, -0.7737, 0.07038), (0.02099, -0.7737, -0.0686), (-0.05622, -0.7737, -0.04517), (0.007028, -0.7737, -0.07137), (-0.05622, -0.7737, 0.04695), (0.07217, -0.7737, -0.006227), (0.03414, -0.7737, 0.06493), (-0.06413, -0.7737, -0.03334), (-0.04615, -0.7737, 0.05702), (0.0694, -0.7737, -0.02019), (0.04598, -0.7737, 0.05702), (-0.06957, -0.7737, -0.02019), (-0.007207, -0.7737, -0.07137), (-0.03432, -0.7737, 0.06493), (0.06395, -0.7737, -0.03334), (0.05604, -0.7737, 0.04695), (-0.07235, -0.7737, -0.006227), (-0.02117, -0.7737, 0.07038), (0.05604, -0.7737, -0.04517), (-0.02117, -0.7737, -0.0686), (-0.07209, -0.8077, 0.007981), (-0.07025, -0.8303, 0.0078), (-0.06771, -0.8528, 0.00755), (-0.06419, -0.8754, 0.007204), (-0.06087, -0.8979, 0.006876), (-0.05578, -0.9205, 0.006375), (-0.05007, -0.9431, 0.005813), (-0.04356, -0.9656, 0.005171), (-0.03424, -0.9882, 0.004254), (-0.02191, -1.011, 0.003039), (0.06372, -0.8077, 0.035), (0.06208, -0.8303, 0.03412), (0.05984, -0.8528, 0.03292), (0.05672, -0.8754, 0.03126), (0.05377, -0.8979, 0.02968), (0.04926, -0.9205, 0.02727), (0.04421, -0.9431, 0.02457), (0.03843, -0.9656, 0.02148), (0.03018, -0.9882, 0.01707), (0.01924, -1.011, 0.01122), (-0.007181, -0.8077, 0.07289), (-0.006999, -0.8303, 0.07105), (-0.006749, -0.8528, 0.06851), (-0.006403, -0.8754, 0.065), (-0.006075, -0.8979, 0.06167), (-0.005574, -0.9205, 0.05658), (-0.005012, -0.9431, 0.05087), (-0.00437, -0.9656, 0.04436), (-0.003453, -0.9882, 0.03504), (-0.002238, -1.011, 0.02271), (0.04581, -0.8077, -0.05504), (0.04463, -0.8303, -0.05361), (0.04302, -0.8528, -0.05164), (0.04078, -0.8754, -0.0489), (0.03866, -0.8979, -0.04632), (0.03541, -0.9205, -0.04237), (0.03177, -0.9431, -0.03793), (0.02762, -0.9656, -0.03288), (0.02168, -0.9882, -0.02564), (0.01382, -1.011, -0.01606), (-0.03419, -0.8077, -0.06292), (-0.03332, -0.8303, -0.06128), (-0.03212, -0.8528, -0.05904), (-0.03045, -0.8754, -0.05592), (-0.02888, -0.8979, -0.05297), (-0.02647, -0.9205, -0.04846), (-0.02376, -0.9431, -0.0434), (-0.02068, -0.9656, -0.03763), (-0.01627, -0.9882, -0.02938), (-0.01042, -1.011, -0.01844), (-0.02107, -1.011, 0.007254), (-0.03293, -0.9882, 0.01085), (-0.04189, -0.9656, 0.01357), (-0.04815, -0.9431, 0.01547), (-0.05364, -0.9205, 0.01713), (-0.05853, -0.8979, 0.01862), (-0.06173, -0.8754, 0.01959), (-0.06511, -0.8528, 0.02061), (-0.06755, -0.8303, 0.02135), (-0.06932, -0.8077, 0.02189), (0.02089, -1.011, 0.007253), (0.03275, -0.9882, 0.01085), (0.04171, -0.9656, 0.01357), (0.04797, -0.9431, 0.01547), (0.05346, -0.9205, 0.01713), (0.05836, -0.8979, 0.01862), (0.06155, -0.8754, 0.01959), (0.06494, -0.8528, 0.02061), (0.06737, -0.8303, 0.02135), (0.06915, -0.8077, 0.02189), (0.00206, -1.011, 0.02271), (0.003275, -0.9882, 0.03504), (0.004192, -0.9656, 0.04436), (0.004834, -0.9431, 0.05087), (0.005396, -0.9205, 0.05658), (0.005897, -0.8979, 0.06167), (0.006225, -0.8754, 0.065), (0.006571, -0.8528, 0.06851), (0.006821, -0.8303, 0.07105), (0.007002, -0.8077, 0.07289), (0.01024, -1.011, -0.01844), (0.01609, -0.9882, -0.02938), (0.0205, -0.9656, -0.03763), (0.02359, -0.9431, -0.0434), (0.02629, -0.9205, -0.04846), (0.0287, -0.8979, -0.05297), (0.03028, -0.8754, -0.05592), (0.03194, -0.8528, -0.05904), (0.03314, -0.8303, -0.06128), (0.03402, -0.8077, -0.06292), (-0.014, -1.011, -0.01606), (-0.02186, -0.9882, -0.02564), (-0.0278, -0.9656, -0.03288), (-0.03195, -0.9431, -0.03793), (-0.03559, -0.9205, -0.04237), (-0.03883, -0.8979, -0.04632), (-0.04095, -0.8754, -0.0489), (-0.0432, -0.8528, -0.05164), (-0.04481, -0.8303, -0.05361), (-0.04599, -0.8077, -0.05504), (-0.01942, -1.011, 0.01122), (-0.03035, -0.9882, 0.01707), (-0.03861, -0.9656, 0.02148), (-0.04438, -0.9431, 0.02457), (-0.04944, -0.9205, 0.02727), (-0.05395, -0.8979, 0.02968), (-0.0569, -0.8754, 0.03126), (-0.06002, -0.8528, 0.03292), (-0.06226, -0.8303, 0.03412), (-0.0639, -0.8077, 0.035), (0.02173, -1.011, 0.003039), (0.03406, -0.9882, 0.004254), (0.04338, -0.9656, 0.005171), (0.04989, -0.9431, 0.005813), (0.0556, -0.9205, 0.006375), (0.06069, -0.8979, 0.006876), (0.06402, -0.8754, 0.007204), (0.06753, -0.8528, 0.00755), (0.07007, -0.8303, 0.0078), (0.07191, -0.8077, 0.007981), (0.006275, -1.011, 0.02187), (0.009873, -0.9882, 0.03373), (0.01259, -0.9656, 0.04269), (0.01449, -0.9431, 0.04895), (0.01615, -0.9205, 0.05444), (0.01764, -0.8979, 0.05933), (0.01861, -0.8754, 0.06253), (0.01964, -0.8528, 0.06591), (0.02038, -0.8303, 0.06835), (0.02091, -0.8077, 0.07012), (0.006274, -1.011, -0.02009), (0.009873, -0.9882, -0.03195), (0.01259, -0.9656, -0.04091), (0.01449, -0.9431, -0.04717), (0.01615, -0.9205, -0.05266), (0.01764, -0.8979, -0.05755), (0.01861, -0.8754, -0.06075), (0.01964, -0.8528, -0.06413), (0.02038, -0.8303, -0.06657), (0.02091, -0.8077, -0.06834), (-0.01704, -1.011, -0.01302), (-0.02662, -0.9882, -0.02088), (-0.03385, -0.9656, -0.02682), (-0.03891, -0.9431, -0.03097), (-0.04335, -0.9205, -0.03461), (-0.0473, -0.8979, -0.03786), (-0.04988, -0.8754, -0.03997), (-0.05262, -0.8528, -0.04222), (-0.05459, -0.8303, -0.04383), (-0.05602, -0.8077, -0.04501), (0.00206, -1.011, -0.02093), (0.003275, -0.9882, -0.03326), (0.004192, -0.9656, -0.04258), (0.004834, -0.9431, -0.04909), (0.005396, -0.9205, -0.0548), (0.005897, -0.8979, -0.05989), (0.006225, -0.8754, -0.06322), (0.006571, -0.8528, -0.06673), (0.006821, -0.8303, -0.06927), (0.007002, -0.8077, -0.07111), (-0.01703, -1.011, 0.0148), (-0.02662, -0.9882, 0.02266), (-0.03385, -0.9656, 0.0286), (-0.03891, -0.9431, 0.03275), (-0.04335, -0.9205, 0.03639), (-0.0473, -0.8979, 0.03963), (-0.04988, -0.8754, 0.04175), (-0.05262, -0.8528, 0.044), (-0.05459, -0.8303, 0.04561), (-0.05602, -0.8077, 0.04679), (0.02173, -1.011, -0.001259), (0.03406, -0.9882, -0.002474), (0.04338, -0.9656, -0.003392), (0.04989, -0.9431, -0.004033), (0.0556, -0.9205, -0.004595), (0.06069, -0.8979, -0.005097), (0.06402, -0.8754, -0.005424), (0.06753, -0.8528, -0.005771), (0.07007, -0.8303, -0.00602), (0.07191, -0.8077, -0.006202), (0.01024, -1.011, 0.02022), (0.01609, -0.9882, 0.03116), (0.0205, -0.9656, 0.03941), (0.02359, -0.9431, 0.04518), (0.02629, -0.9205, 0.05024), (0.0287, -0.8979, 0.05475), (0.03028, -0.8754, 0.0577), (0.03194, -0.8528, 0.06082), (0.03314, -0.8303, 0.06306), (0.03402, -0.8077, 0.0647), (-0.01942, -1.011, -0.009444), (-0.03035, -0.9882, -0.01529), (-0.03861, -0.9656, -0.0197), (-0.04438, -0.9431, -0.02279), (-0.04944, -0.9205, -0.02549), (-0.05395, -0.8979, -0.0279), (-0.0569, -0.8754, -0.02948), (-0.06002, -0.8528, -0.03114), (-0.06226, -0.8303, -0.03234), (-0.0639, -0.8077, -0.03322), (-0.014, -1.011, 0.01784), (-0.02186, -0.9882, 0.02742), (-0.0278, -0.9656, 0.03466), (-0.03195, -0.9431, 0.03971), (-0.03559, -0.9205, 0.04415), (-0.03883, -0.8979, 0.0481), (-0.04095, -0.8754, 0.05068), (-0.0432, -0.8528, 0.05342), (-0.04481, -0.8303, 0.05539), (-0.04599, -0.8077, 0.05682), (0.02089, -1.011, -0.005474), (0.03275, -0.9882, -0.009072), (0.04171, -0.9656, -0.01179), (0.04797, -0.9431, -0.01369), (0.05346, -0.9205, -0.01535), (0.05836, -0.8979, -0.01684), (0.06155, -0.8754, -0.01781), (0.06493, -0.8528, -0.01884), (0.06737, -0.8303, -0.01957), (0.06914, -0.8077, -0.02011), (0.01382, -1.011, 0.01784), (0.02168, -0.9882, 0.02742), (0.02762, -0.9656, 0.03466), (0.03177, -0.9431, 0.03971), (0.03541, -0.9205, 0.04415), (0.03866, -0.8979, 0.0481), (0.04078, -0.8754, 0.05068), (0.04302, -0.8528, 0.05342), (0.04463, -0.8303, 0.05539), (0.04581, -0.8077, 0.05682), (-0.02107, -1.011, -0.005474), (-0.03293, -0.9882, -0.009072), (-0.04189, -0.9656, -0.01179), (-0.04815, -0.9431, -0.01369), (-0.05364, -0.9205, -0.01535), (-0.05853, -0.8979, -0.01684), (-0.06173, -0.8754, -0.01781), (-0.06511, -0.8528, -0.01883), (-0.06755, -0.8303, -0.01957), (-0.06932, -0.8077, -0.02011), (-0.002238, -1.011, -0.02093), (-0.003453, -0.9882, -0.03326), (-0.004371, -0.9656, -0.04258), (-0.005012, -0.9431, -0.04909), (-0.005574, -0.9205, -0.0548), (-0.006076, -0.8979, -0.05989), (-0.006403, -0.8754, -0.06322), (-0.00675, -0.8528, -0.06673), (-0.006999, -0.8303, -0.06927), (-0.007181, -0.8077, -0.07111), (-0.01042, -1.011, 0.02022), (-0.01627, -0.9882, 0.03116), (-0.02068, -0.9656, 0.03941), (-0.02376, -0.9431, 0.04518), (-0.02647, -0.9205, 0.05024), (-0.02888, -0.8979, 0.05475), (-0.03045, -0.8754, 0.0577), (-0.03212, -0.8528, 0.06082), (-0.03332, -0.8303, 0.06306), (-0.03419, -0.8077, 0.0647), (0.01924, -1.011, -0.009444), (0.03018, -0.9882, -0.01529), (0.03843, -0.9656, -0.0197), (0.04421, -0.9431, -0.02279), (0.04926, -0.9205, -0.02549), (0.05377, -0.8979, -0.0279), (0.05672, -0.8754, -0.02948), (0.05984, -0.8528, -0.03114), (0.06208, -0.8303, -0.03234), (0.06372, -0.8077, -0.03322), (0.01686, -1.011, 0.0148), (0.02644, -0.9882, 0.02266), (0.03368, -0.9656, 0.0286), (0.03874, -0.9431, 0.03275), (0.04317, -0.9205, 0.03639), (0.04712, -0.8979, 0.03963), (0.0497, -0.8754, 0.04175), (0.05244, -0.8528, 0.044), (0.05441, -0.8303, 0.04561), (0.05584, -0.8077, 0.04679), (-0.02191, -1.011, -0.001259), (-0.03424, -0.9882, -0.002474), (-0.04356, -0.9656, -0.003391), (-0.05007, -0.9431, -0.004033), (-0.05578, -0.9205, -0.004595), (-0.06087, -0.8979, -0.005096), (-0.06419, -0.8754, -0.005424), (-0.06771, -0.8528, -0.00577), (-0.07025, -0.8303, -0.00602), (-0.07209, -0.8077, -0.006202), (-0.006453, -1.011, 0.02187), (-0.01005, -0.9882, 0.03373), (-0.01277, -0.9656, 0.04269), (-0.01467, -0.9431, 0.04895), (-0.01633, -0.9205, 0.05444), (-0.01782, -0.8979, 0.05933), (-0.01879, -0.8754, 0.06253), (-0.01981, -0.8528, 0.06591), (-0.02055, -0.8303, 0.06835), (-0.02109, -0.8077, 0.07012), (0.01686, -1.011, -0.01302), (0.02644, -0.9882, -0.02088), (0.03368, -0.9656, -0.02682), (0.03874, -0.9431, -0.03097), (0.04317, -0.9205, -0.03461), (0.04712, -0.8979, -0.03786), (0.0497, -0.8754, -0.03998), (0.05244, -0.8528, -0.04222), (0.05441, -0.8303, -0.04383), (0.05584, -0.8077, -0.04501), (-0.006453, -1.011, -0.02009), (-0.01005, -0.9882, -0.03195), (-0.01277, -0.9656, -0.04091), (-0.01467, -0.9431, -0.04717), (-0.01633, -0.9205, -0.05266), (-0.01782, -0.8979, -0.05755), (-0.01879, -0.8754, -0.06075), (-0.01981, -0.8528, -0.06413), (-0.02055, -0.8303, -0.06657), (-0.02109, -0.8077, -0.06834), (0.00268, -0.3373, -0.02723), (-0.002859, -0.3373, -0.02723), (-0.008292, -0.3373, -0.02615), (-0.01341, -0.3373, -0.02403), (-0.01802, -0.3373, -0.02095), (-0.02193, -0.3373, -0.01704), (-0.02501, -0.3373, -0.01243), (-0.02713, -0.3373, -0.007313), (-0.02821, -0.3373, -0.00188), (-0.02821, -0.3373, 0.00366), (-0.02713, -0.3373, 0.009093), (-0.02501, -0.3373, 0.01421), (-0.02193, -0.3373, 0.01882), (-0.01802, -0.3373, 0.02273), (-0.01341, -0.3373, 0.02581), (-0.008292, -0.3373, 0.02793), (-0.002859, -0.3373, 0.02901), (0.00268, -0.3373, 0.02901), (0.008113, -0.3373, 0.02793), (0.01323, -0.3373, 0.02581), (0.01784, -0.3373, 0.02273), (0.02175, -0.3373, 0.01882), (0.02483, -0.3373, 0.01421), (0.02695, -0.3373, 0.009092), (0.02803, -0.3373, 0.00366), (0.02803, -0.3373, -0.00188), (0.02695, -0.3373, -0.007313), (0.02483, -0.3373, -0.01243), (0.02175, -0.3373, -0.01704), (0.01784, -0.3373, -0.02095), (0.01323, -0.3373, -0.02403), (0.008113, -0.3373, -0.02615), (0.001295, -0.3679, -0.01317), (-0.001474, -0.3679, -0.01317), (-0.004191, -0.3679, -0.01263), (-0.00675, -0.3679, -0.01157), (-0.009053, -0.3679, -0.01003), (-0.01101, -0.3679, -0.008073), (-0.01255, -0.3679, -0.00577), (-0.01361, -0.3679, -0.003211), (-0.01415, -0.3679, -0.000495), (-0.01415, -0.3679, 0.002275), (-0.01361, -0.3679, 0.004991), (-0.01255, -0.3679, 0.00755), (-0.01101, -0.3679, 0.009853), (-0.009053, -0.3679, 0.01181), (-0.00675, -0.3679, 0.01335), (-0.004191, -0.3679, 0.01441), (-0.001474, -0.3679, 0.01495), (0.001295, -0.3679, 0.01495), (0.004012, -0.3679, 0.01441), (0.006571, -0.3679, 0.01335), (0.008874, -0.3679, 0.01181), (0.01083, -0.3679, 0.009853), (0.01237, -0.3679, 0.00755), (0.01343, -0.3679, 0.004991), (0.01397, -0.3679, 0.002275), (0.01397, -0.3679, -0.000495), (0.01343, -0.3679, -0.003211), (0.01237, -0.3679, -0.00577), (0.01083, -0.3679, -0.008073), (0.008874, -0.3679, -0.01003), (0.006571, -0.3679, -0.01157), (0.004012, -0.3679, -0.01263), (-0.1183, -0.6471, -0.007552), (-0.1183, -0.6471, 0.009332), (0.1181, -0.6471, 0.009331), (0.1181, -0.6471, -0.007552), (-0.008531, -0.6471, 0.1191), (0.008353, -0.6471, 0.1191), (0.008352, -0.6471, -0.1173), (-0.008531, -0.6471, -0.1173)], [], [(54, 1, 3, 55), (55, 3, 5, 56), (56, 5, 7, 57), (57, 7, 9, 58), (58, 9, 11, 59), (59, 11, 13, 60), (60, 13, 15, 61), (61, 15, 17, 62), (62, 17, 19, 63), (63, 19, 21, 64), (64, 21, 23, 65), (65, 23, 25, 66), (66, 25, 27, 67), (67, 27, 29, 68), (68, 29, 31, 69), (69, 31, 33, 70), (70, 33, 35, 71), (71, 35, 37, 72), (72, 37, 39, 73), (73, 39, 41, 74), (74, 41, 43, 75), (75, 43, 45, 76), (76, 45, 47, 77), (77, 47, 49, 78), (78, 49, 51, 79), (3, 1, 53, 51, 49, 47, 45, 43, 41, 39, 37, 35, 33, 31, 29, 27, 25, 23, 21, 19, 17, 15, 13, 11, 9, 7, 5), (79, 51, 53, 80), (80, 53, 1, 54), (30, 32, 146, 145), (179, 80, 54, 180), (268, 79, 80, 179), (178, 78, 79, 268), (177, 77, 78, 178), (176, 76, 77, 177), (175, 75, 76, 176), (174, 74, 75, 175), (173, 73, 74, 174), (172, 72, 73, 173), (171, 71, 72, 172), (170, 70, 71, 171), (169, 69, 70, 170), (168, 68, 69, 169), (167, 67, 68, 168), (226, 66, 67, 167), (166, 65, 66, 226), (165, 64, 65, 166), (164, 63, 64, 165), (163, 62, 63, 164), (162, 61, 62, 163), (161, 60, 61, 162), (160, 59, 60, 161), (159, 58, 59, 160), (158, 57, 58, 159), (157, 56, 57, 158), (182, 55, 56, 157), (180, 54, 55, 182), (108, 107, 82, 83), (109, 108, 83, 84), (111, 110, 85, 86), (204, 111, 86, 203), (113, 112, 87, 88), (114, 113, 88, 89), (116, 115, 90, 91), (225, 116, 91, 92), (118, 117, 93, 94), (119, 118, 94, 95), (121, 120, 96, 97), (122, 121, 97, 98), (124, 123, 99, 100), (125, 124, 100, 101), (127, 126, 102, 103), (267, 127, 103, 104), (129, 128, 105, 106), (181, 129, 106, 81), (2, 0, 181, 107), (4, 2, 107, 108), (6, 4, 108, 109), (8, 6, 109, 110), (10, 8, 110, 111), (12, 10, 111, 204), (14, 12, 204, 112), (16, 14, 112, 113), (18, 16, 113, 114), (20, 18, 114, 115), (22, 20, 115, 116), (24, 22, 116, 225), (26, 24, 225, 117), (28, 26, 117, 118), (30, 28, 118, 119), (32, 30, 119, 120), (34, 32, 120, 121), (36, 34, 121, 122), (38, 36, 122, 123), (40, 38, 123, 124), (42, 40, 124, 125), (44, 42, 125, 126), (46, 44, 126, 127), (48, 46, 127, 267), (50, 48, 267, 128), (52, 50, 128, 129), (0, 52, 129, 181), (130, 131, 132, 133, 134, 135, 136, 137, 138, 139, 140, 141, 142, 143, 144, 145, 146, 147, 148, 149, 150, 151, 152, 153, 154, 155, 156), (16, 18, 139, 138), (46, 48, 154, 153), (2, 4, 132, 131), (32, 34, 147, 146), (18, 20, 140, 139), (48, 50, 155, 154), (4, 6, 133, 132), (34, 36, 148, 147), (20, 22, 141, 140), (50, 52, 156, 155), (6, 8, 134, 133), (36, 38, 149, 148), (22, 24, 142, 141), (52, 0, 130, 156), (8, 10, 135, 134), (38, 40, 150, 149), (24, 26, 143, 142), (10, 12, 136, 135), (40, 42, 151, 150), (26, 28, 144, 143), (12, 14, 137, 136), (42, 44, 152, 151), (28, 30, 145, 144), (14, 16, 138, 137), (44, 46, 153, 152), (0, 2, 131, 130), (82, 182, 157, 83), (83, 157, 158, 84), (85, 159, 160, 86), (86, 160, 161, 203), (87, 162, 163, 88), (88, 163, 164, 89), (90, 165, 166, 91), (91, 166, 226, 92), (93, 167, 168, 94), (94, 168, 169, 95), (96, 170, 171, 97), (97, 171, 172, 98), (99, 173, 174, 100), (100, 174, 175, 101), (102, 176, 177, 103), (103, 177, 178, 104), (105, 268, 179, 106), (106, 179, 180, 81), (82, 191, 185, 182), (184, 188, 192, 107), (107, 181, 183, 184), (190, 192, 188, 187), (180, 182, 185, 186), (184, 183, 187, 188), (186, 185, 191, 189), (189, 191, 192, 190), (81, 189, 190, 181), (82, 107, 192, 191), (81, 180, 186, 189), (183, 181, 190, 187), (85, 201, 195, 159), (194, 198, 202, 110), (110, 109, 193, 194), (200, 202, 198, 197), (158, 159, 195, 196), (194, 193, 197, 198), (196, 195, 201, 199), (199, 201, 202, 200), (84, 199, 200, 109), (85, 110, 202, 201), (84, 158, 196, 199), (193, 109, 200, 197), (87, 213, 207, 162), (206, 210, 214, 112), (112, 204, 205, 206), (212, 214, 210, 209), (161, 162, 207, 208), (206, 205, 209, 210), (208, 207, 213, 211), (211, 213, 214, 212), (203, 211, 212, 204), (87, 112, 214, 213), (203, 161, 208, 211), (205, 204, 212, 209), (90, 223, 217, 165), (216, 220, 224, 115), (115, 114, 215, 216), (222, 224, 220, 219), (164, 165, 217, 218), (216, 215, 219, 220), (218, 217, 223, 221), (221, 223, 224, 222), (89, 221, 222, 114), (90, 115, 224, 223), (89, 164, 218, 221), (215, 114, 222, 219), (93, 235, 229, 167), (228, 232, 236, 117), (117, 225, 227, 228), (234, 236, 232, 231), (226, 167, 229, 230), (228, 227, 231, 232), (230, 229, 235, 233), (233, 235, 236, 234), (92, 233, 234, 225), (93, 117, 236, 235), (92, 226, 230, 233), (227, 225, 234, 231), (96, 245, 239, 170), (238, 242, 246, 120), (120, 119, 237, 238), (244, 246, 242, 241), (169, 170, 239, 240), (238, 237, 241, 242), (240, 239, 245, 243), (243, 245, 246, 244), (95, 243, 244, 119), (96, 120, 246, 245), (95, 169, 240, 243), (237, 119, 244, 241), (99, 255, 249, 173), (248, 252, 256, 123), (123, 122, 247, 248), (254, 256, 252, 251), (172, 173, 249, 250), (248, 247, 251, 252), (250, 249, 255, 253), (253, 255, 256, 254), (98, 253, 254, 122), (99, 123, 256, 255), (98, 172, 250, 253), (247, 122, 254, 251), (102, 265, 259, 176), (258, 262, 266, 126), (126, 125, 257, 258), (264, 266, 262, 261), (175, 176, 259, 260), (258, 257, 261, 262), (260, 259, 265, 263), (263, 265, 266, 264), (101, 263, 264, 125), (102, 126, 266, 265), (101, 175, 260, 263), (257, 125, 264, 261), (105, 277, 271, 268), (270, 274, 278, 128), (128, 267, 269, 270), (276, 278, 274, 273), (178, 268, 271, 272), (270, 269, 273, 274), (272, 271, 277, 275), (275, 277, 278, 276), (104, 275, 276, 267), (105, 128, 278, 277), (104, 178, 272, 275), (269, 267, 276, 273), (279, 302, 280), (280, 302, 281), (281, 302, 282), (282, 302, 283), (283, 302, 284), (284, 302, 285), (285, 302, 286), (286, 302, 287), (287, 302, 288), (288, 302, 289), (289, 302, 290), (290, 302, 291), (291, 302, 292), (292, 302, 293), (293, 302, 294), (294, 302, 295), (295, 302, 296), (296, 302, 297), (297, 302, 298), (298, 302, 299), (299, 302, 300), (300, 302, 301), (301, 302, 303), (303, 302, 304), (304, 302, 305), (305, 302, 306), (306, 302, 307), (307, 302, 308), (308, 302, 309), (309, 302, 310), (310, 302, 311), (311, 302, 279), (569, 568, 322, 321), (334, 335, 367, 366), (571, 570, 335, 334), (573, 572, 329, 328), (575, 574, 342, 341), (577, 576, 316, 315), (568, 578, 323, 322), (570, 579, 336, 335), (572, 580, 330, 329), (574, 581, 343, 342), (576, 582, 317, 316), (581, 583, 312, 343), (578, 584, 324, 323), (579, 585, 337, 336), (580, 586, 331, 330), (582, 587, 318, 317), (584, 588, 325, 324), (585, 589, 338, 337), (586, 590, 332, 331), (587, 591, 319, 318), (583, 592, 313, 312), (588, 593, 326, 325), (589, 594, 339, 338), (590, 595, 333, 332), (591, 596, 320, 319), (593, 597, 327, 326), (594, 598, 340, 339), (595, 571, 334, 333), (592, 599, 314, 313), (596, 569, 321, 320), (597, 573, 328, 327), (598, 575, 341, 340), (599, 577, 315, 314), (369, 370, 402, 401), (321, 322, 354, 353), (335, 336, 368, 367), (322, 323, 355, 354), (336, 337, 369, 368), (323, 324, 356, 355), (337, 338, 370, 369), (324, 325, 357, 356), (338, 339, 371, 370), (325, 326, 358, 357), (312, 313, 345, 344), (339, 340, 372, 371), (326, 327, 359, 358), (313, 314, 346, 345), (340, 341, 373, 372), (327, 328, 360, 359), (314, 315, 347, 346), (341, 342, 374, 373), (328, 329, 361, 360), (315, 316, 348, 347), (342, 343, 375, 374), (329, 330, 362, 361), (316, 317, 349, 348), (343, 312, 344, 375), (330, 331, 363, 362), (317, 318, 350, 349), (331, 332, 364, 363), (318, 319, 351, 350), (332, 333, 365, 364), (319, 320, 352, 351), (333, 334, 366, 365), (320, 321, 353, 352), (444, 443, 949, 948), (356, 357, 389, 388), (370, 371, 403, 402), (357, 358, 390, 389), (345, 377, 991), (371, 372, 404, 403), (358, 359, 391, 390), (345, 346, 378, 377), (372, 373, 405, 404), (359, 360, 392, 391), (346, 347, 379, 378), (373, 374, 406, 405), (377, 376, 990, 991), (347, 348, 380, 379), (374, 375, 407, 406), (361, 362, 394, 393), (348, 349, 381, 380), (375, 344, 376, 407), (362, 363, 395, 394), (349, 350, 382, 381), (363, 364, 396, 395), (350, 351, 383, 382), (364, 365, 397, 396), (351, 352, 384, 383), (365, 366, 398, 397), (352, 353, 985, 984), (366, 367, 399, 398), (353, 354, 386, 385), (367, 368, 400, 399), (354, 355, 387, 386), (368, 369, 987, 986), (355, 356, 388, 387), (424, 425, 969, 968), (452, 451, 936, 935), (460, 459, 923, 922), (443, 467, 950, 949), (451, 471, 937, 936), (459, 475, 924, 923), (467, 479, 951, 950), (471, 483, 938, 937), (475, 487, 925, 924), (479, 491, 920, 951), (483, 495, 939, 938), (487, 499, 926, 925), (495, 503, 940, 939), (499, 507, 927, 926), (503, 511, 941, 940), (507, 515, 928, 927), (511, 519, 942, 941), (515, 523, 929, 928), (519, 527, 943, 942), (523, 531, 930, 929), (527, 535, 944, 943), (531, 539, 931, 930), (535, 543, 945, 944), (539, 547, 932, 931), (543, 551, 946, 945), (547, 555, 933, 932), (551, 559, 947, 946), (555, 563, 934, 933), (491, 567, 921, 920), (559, 444, 948, 947), (563, 452, 935, 934), (567, 460, 922, 921), (377, 378, 463, 564), (564, 463, 462, 565), (565, 462, 461, 566), (566, 461, 460, 567), (390, 391, 455, 560), (560, 455, 454, 561), (561, 454, 453, 562), (562, 453, 452, 563), (403, 404, 447, 556), (556, 447, 446, 557), (557, 446, 445, 558), (558, 445, 444, 559), (376, 377, 564, 488), (488, 564, 565, 489), (489, 565, 566, 490), (490, 566, 567, 491), (389, 390, 560, 552), (552, 560, 561, 553), (553, 561, 562, 554), (554, 562, 563, 555), (402, 403, 556, 548), (548, 556, 557, 549), (549, 557, 558, 550), (550, 558, 559, 551), (388, 389, 552, 544), (544, 552, 553, 545), (545, 553, 554, 546), (546, 554, 555, 547), (401, 402, 548, 540), (540, 548, 549, 541), (541, 549, 550, 542), (542, 550, 551, 543), (387, 388, 544, 536), (536, 544, 545, 537), (537, 545, 546, 538), (538, 546, 547, 539), (400, 401, 540, 532), (532, 540, 541, 533), (533, 541, 542, 534), (534, 542, 543, 535), (386, 387, 536, 528), (528, 536, 537, 529), (529, 537, 538, 530), (530, 538, 539, 531), (399, 400, 532, 524), (524, 532, 533, 525), (525, 533, 534, 526), (526, 534, 535, 527), (385, 386, 528, 520), (520, 528, 529, 521), (521, 529, 530, 522), (522, 530, 531, 523), (398, 399, 524, 516), (516, 524, 525, 517), (517, 525, 526, 518), (518, 526, 527, 519), (384, 385, 520, 512), (512, 520, 521, 513), (513, 521, 522, 514), (514, 522, 523, 515), (397, 398, 516, 508), (508, 516, 517, 509), (509, 517, 518, 510), (510, 518, 519, 511), (383, 384, 512, 504), (504, 512, 513, 505), (505, 513, 514, 506), (506, 514, 515, 507), (396, 397, 508, 500), (500, 508, 509, 501), (501, 509, 510, 502), (502, 510, 511, 503), (382, 383, 504, 496), (496, 504, 505, 497), (497, 505, 506, 498), (498, 506, 507, 499), (395, 396, 500, 492), (492, 500, 501, 493), (493, 501, 502, 494), (494, 502, 503, 495), (381, 382, 496, 484), (484, 496, 497, 485), (485, 497, 498, 486), (486, 498, 499, 487), (394, 395, 492, 480), (480, 492, 493, 481), (481, 493, 494, 482), (482, 494, 495, 483), (407, 376, 488, 476), (476, 488, 489, 477), (477, 489, 490, 478), (478, 490, 491, 479), (380, 381, 484, 472), (472, 484, 485, 473), (473, 485, 486, 474), (474, 486, 487, 475), (393, 394, 480, 468), (468, 480, 481, 469), (469, 481, 482, 470), (470, 482, 483, 471), (406, 407, 476, 464), (464, 476, 477, 465), (465, 477, 478, 466), (466, 478, 479, 467), (379, 380, 472, 456), (456, 472, 473, 457), (457, 473, 474, 458), (458, 474, 475, 459), (392, 393, 468, 448), (448, 468, 469, 449), (449, 469, 470, 450), (450, 470, 471, 451), (405, 406, 464, 440), (440, 464, 465, 441), (441, 465, 466, 442), (442, 466, 467, 443), (378, 379, 456, 463), (463, 456, 457, 462), (462, 457, 458, 461), (461, 458, 459, 460), (391, 392, 448, 455), (455, 448, 449, 454), (454, 449, 450, 453), (453, 450, 451, 452), (404, 405, 440, 447), (447, 440, 441, 446), (446, 441, 442, 445), (445, 442, 443, 444), (919, 640, 577, 599), (909, 630, 575, 598), (899, 620, 573, 597), (889, 600, 569, 596), (849, 919, 599, 592), (879, 610, 571, 595), (869, 909, 598, 594), (859, 899, 597, 593), (839, 889, 596, 591), (829, 879, 595, 590), (819, 869, 594, 589), (809, 859, 593, 588), (759, 849, 592, 583), (799, 839, 591, 587), (789, 829, 590, 586), (779, 819, 589, 585), (769, 809, 588, 584), (749, 799, 587, 582), (729, 789, 586, 580), (719, 779, 585, 579), (709, 769, 584, 578), (739, 759, 583, 581), (699, 749, 582, 576), (689, 739, 581, 574), (679, 729, 580, 572), (669, 719, 579, 570), (659, 709, 578, 568), (640, 699, 576, 577), (630, 689, 574, 575), (620, 679, 572, 573), (610, 669, 570, 571), (600, 659, 568, 569), (288, 289, 650, 609), (609, 650, 651, 608), (608, 651, 652, 607), (607, 652, 653, 606), (606, 653, 654, 605), (605, 654, 655, 604), (604, 655, 656, 603), (603, 656, 657, 602), (602, 657, 658, 601), (601, 658, 659, 600), (301, 303, 660, 619), (619, 660, 661, 618), (618, 661, 662, 617), (617, 662, 663, 616), (616, 663, 664, 615), (615, 664, 665, 614), (614, 665, 666, 613), (613, 666, 667, 612), (612, 667, 668, 611), (611, 668, 669, 610), (295, 296, 670, 629), (629, 670, 671, 628), (628, 671, 672, 627), (627, 672, 673, 626), (626, 673, 674, 625), (625, 674, 675, 624), (624, 675, 676, 623), (623, 676, 677, 622), (622, 677, 678, 621), (621, 678, 679, 620), (309, 310, 680, 639), (639, 680, 681, 638), (638, 681, 682, 637), (637, 682, 683, 636), (636, 683, 684, 635), (635, 684, 685, 634), (634, 685, 686, 633), (633, 686, 687, 632), (632, 687, 688, 631), (631, 688, 689, 630), (282, 283, 690, 649), (649, 690, 691, 648), (648, 691, 692, 647), (647, 692, 693, 646), (646, 693, 694, 645), (645, 694, 695, 644), (644, 695, 696, 643), (643, 696, 697, 642), (642, 697, 698, 641), (641, 698, 699, 640), (289, 290, 700, 650), (650, 700, 701, 651), (651, 701, 702, 652), (652, 702, 703, 653), (653, 703, 704, 654), (654, 704, 705, 655), (655, 705, 706, 656), (656, 706, 707, 657), (657, 707, 708, 658), (658, 708, 709, 659), (303, 304, 710, 660), (660, 710, 711, 661), (661, 711, 712, 662), (662, 712, 713, 663), (663, 713, 714, 664), (664, 714, 715, 665), (665, 715, 716, 666), (666, 716, 717, 667), (667, 717, 718, 668), (668, 718, 719, 669), (296, 297, 720, 670), (670, 720, 721, 671), (671, 721, 722, 672), (672, 722, 723, 673), (673, 723, 724, 674), (674, 724, 725, 675), (675, 725, 726, 676), (676, 726, 727, 677), (677, 727, 728, 678), (678, 728, 729, 679), (310, 311, 730, 680), (680, 730, 731, 681), (681, 731, 732, 682), (682, 732, 733, 683), (683, 733, 734, 684), (684, 734, 735, 685), (685, 735, 736, 686), (686, 736, 737, 687), (687, 737, 738, 688), (688, 738, 739, 689), (283, 284, 740, 690), (690, 740, 741, 691), (691, 741, 742, 692), (692, 742, 743, 693), (693, 743, 744, 694), (694, 744, 745, 695), (695, 745, 746, 696), (696, 746, 747, 697), (697, 747, 748, 698), (698, 748, 749, 699), (311, 279, 750, 730), (730, 750, 751, 731), (731, 751, 752, 732), (732, 752, 753, 733), (733, 753, 754, 734), (734, 754, 755, 735), (735, 755, 756, 736), (736, 756, 757, 737), (737, 757, 758, 738), (738, 758, 759, 739), (290, 291, 760, 700), (700, 760, 761, 701), (701, 761, 762, 702), (702, 762, 763, 703), (703, 763, 764, 704), (704, 764, 765, 705), (705, 765, 766, 706), (706, 766, 767, 707), (707, 767, 768, 708), (708, 768, 769, 709), (304, 305, 770, 710), (710, 770, 771, 711), (711, 771, 772, 712), (712, 772, 773, 713), (713, 773, 774, 714), (714, 774, 775, 715), (715, 775, 776, 716), (716, 776, 777, 717), (717, 777, 778, 718), (718, 778, 779, 719), (297, 298, 780, 720), (720, 780, 781, 721), (721, 781, 782, 722), (722, 782, 783, 723), (723, 783, 784, 724), (724, 784, 785, 725), (725, 785, 786, 726), (726, 786, 787, 727), (727, 787, 788, 728), (728, 788, 789, 729), (284, 285, 790, 740), (740, 790, 791, 741), (741, 791, 792, 742), (742, 792, 793, 743), (743, 793, 794, 744), (744, 794, 795, 745), (745, 795, 796, 746), (746, 796, 797, 747), (747, 797, 798, 748), (748, 798, 799, 749), (291, 292, 800, 760), (760, 800, 801, 761), (761, 801, 802, 762), (762, 802, 803, 763), (763, 803, 804, 764), (764, 804, 805, 765), (765, 805, 806, 766), (766, 806, 807, 767), (767, 807, 808, 768), (768, 808, 809, 769), (305, 306, 810, 770), (770, 810, 811, 771), (771, 811, 812, 772), (772, 812, 813, 773), (773, 813, 814, 774), (774, 814, 815, 775), (775, 815, 816, 776), (776, 816, 817, 777), (777, 817, 818, 778), (778, 818, 819, 779), (298, 299, 820, 780), (780, 820, 821, 781), (781, 821, 822, 782), (782, 822, 823, 783), (783, 823, 824, 784), (784, 824, 825, 785), (785, 825, 826, 786), (786, 826, 827, 787), (787, 827, 828, 788), (788, 828, 829, 789), (285, 286, 830, 790), (790, 830, 831, 791), (791, 831, 832, 792), (792, 832, 833, 793), (793, 833, 834, 794), (794, 834, 835, 795), (795, 835, 836, 796), (796, 836, 837, 797), (797, 837, 838, 798), (798, 838, 839, 799), (279, 280, 840, 750), (750, 840, 841, 751), (751, 841, 842, 752), (752, 842, 843, 753), (753, 843, 844, 754), (754, 844, 845, 755), (755, 845, 846, 756), (756, 846, 847, 757), (757, 847, 848, 758), (758, 848, 849, 759), (292, 293, 850, 800), (800, 850, 851, 801), (801, 851, 852, 802), (802, 852, 853, 803), (803, 853, 854, 804), (804, 854, 855, 805), (805, 855, 856, 806), (806, 856, 857, 807), (807, 857, 858, 808), (808, 858, 859, 809), (306, 307, 860, 810), (810, 860, 861, 811), (811, 861, 862, 812), (812, 862, 863, 813), (813, 863, 864, 814), (814, 864, 865, 815), (815, 865, 866, 816), (816, 866, 867, 817), (817, 867, 868, 818), (818, 868, 869, 819), (299, 300, 870, 820), (820, 870, 871, 821), (821, 871, 872, 822), (822, 872, 873, 823), (823, 873, 874, 824), (824, 874, 875, 825), (825, 875, 876, 826), (826, 876, 877, 827), (827, 877, 878, 828), (828, 878, 879, 829), (286, 287, 880, 830), (830, 880, 881, 831), (831, 881, 882, 832), (832, 882, 883, 833), (833, 883, 884, 834), (834, 884, 885, 835), (835, 885, 886, 836), (836, 886, 887, 837), (837, 887, 888, 838), (838, 888, 889, 839), (293, 294, 890, 850), (850, 890, 891, 851), (851, 891, 892, 852), (852, 892, 893, 853), (853, 893, 894, 854), (854, 894, 895, 855), (855, 895, 896, 856), (856, 896, 897, 857), (857, 897, 898, 858), (858, 898, 899, 859), (307, 308, 900, 860), (860, 900, 901, 861), (861, 901, 902, 862), (862, 902, 903, 863), (863, 903, 904, 864), (864, 904, 905, 865), (865, 905, 906, 866), (866, 906, 907, 867), (867, 907, 908, 868), (868, 908, 909, 869), (300, 301, 619, 870), (870, 619, 618, 871), (871, 618, 617, 872), (872, 617, 616, 873), (873, 616, 615, 874), (874, 615, 614, 875), (875, 614, 613, 876), (876, 613, 612, 877), (877, 612, 611, 878), (878, 611, 610, 879), (280, 281, 910, 840), (840, 910, 911, 841), (841, 911, 912, 842), (842, 912, 913, 843), (843, 913, 914, 844), (844, 914, 915, 845), (845, 915, 916, 846), (846, 916, 917, 847), (847, 917, 918, 848), (848, 918, 919, 849), (287, 288, 609, 880), (880, 609, 608, 881), (881, 608, 607, 882), (882, 607, 606, 883), (883, 606, 605, 884), (884, 605, 604, 885), (885, 604, 603, 886), (886, 603, 602, 887), (887, 602, 601, 888), (888, 601, 600, 889), (294, 295, 629, 890), (890, 629, 628, 891), (891, 628, 627, 892), (892, 627, 626, 893), (893, 626, 625, 894), (894, 625, 624, 895), (895, 624, 623, 896), (896, 623, 622, 897), (897, 622, 621, 898), (898, 621, 620, 899), (308, 309, 639, 900), (900, 639, 638, 901), (901, 638, 637, 902), (902, 637, 636, 903), (903, 636, 635, 904), (904, 635, 634, 905), (905, 634, 633, 906), (906, 633, 632, 907), (907, 632, 631, 908), (908, 631, 630, 909), (281, 282, 649, 910), (910, 649, 648, 911), (911, 648, 647, 912), (912, 647, 646, 913), (913, 646, 645, 914), (914, 645, 644, 915), (915, 644, 643, 916), (916, 643, 642, 917), (917, 642, 641, 918), (918, 641, 640, 919), (409, 408, 920, 921), (410, 409, 921, 922), (411, 410, 922, 923), (412, 411, 923, 924), (413, 412, 924, 925), (414, 413, 925, 926), (415, 414, 926, 927), (416, 415, 927, 928), (417, 416, 928, 929), (418, 417, 929, 930), (419, 418, 930, 931), (420, 419, 931, 932), (421, 420, 932, 933), (422, 421, 933, 934), (423, 422, 934, 935), (424, 423, 935, 936), (425, 424, 936, 937), (426, 425, 937, 938), (427, 426, 938, 939), (428, 427, 939, 940), (429, 428, 940, 941), (430, 429, 941, 942), (431, 430, 942, 943), (432, 431, 943, 944), (433, 432, 944, 945), (434, 433, 945, 946), (435, 434, 946, 947), (436, 435, 947, 948), (437, 436, 948, 949), (438, 437, 949, 950), (439, 438, 950, 951), (408, 439, 951, 920), (952, 953, 954, 955, 956, 957, 958, 959, 960, 961, 962, 963, 964, 965, 966, 967, 968, 969, 970, 971, 972, 973, 974, 975, 976, 977, 978, 979, 980, 981, 982, 983), (411, 412, 956, 955), (438, 439, 983, 982), (425, 426, 970, 969), (412, 413, 957, 956), (439, 408, 952, 983), (426, 427, 971, 970), (413, 414, 958, 957), (427, 428, 972, 971), (414, 415, 959, 958), (428, 429, 973, 972), (415, 416, 960, 959), (429, 430, 974, 973), (416, 417, 961, 960), (430, 431, 975, 974), (417, 418, 962, 961), (431, 432, 976, 975), (418, 419, 963, 962), (432, 433, 977, 976), (419, 420, 964, 963), (433, 434, 978, 977), (420, 421, 965, 964), (434, 435, 979, 978), (421, 422, 966, 965), (408, 409, 953, 952), (435, 436, 980, 979), (422, 423, 967, 966), (409, 410, 954, 953), (436, 437, 981, 980), (423, 424, 968, 967), (410, 411, 955, 954), (437, 438, 982, 981), (401, 400, 986, 987), (353, 385, 985), (384, 352, 984), (988, 989, 393, 392), (369, 401, 987), (400, 368, 986), (361, 393, 989), (392, 360, 988), (360, 361, 989, 988), (376, 344, 990), (344, 345, 991, 990), (385, 384, 984, 985)])
me_cylinder_001.polygons.foreach_set('use_smooth', [1, 1, 1, 1, 1, 1, 1, 1, 1, 1, 1, 1, 1, 1, 1, 1, 1, 1, 1, 1, 1, 1, 1, 1, 1, 1, 1, 1, 1, 1, 1, 1, 1, 1, 1, 1, 1, 1, 1, 1, 1, 1, 1, 1, 1, 1, 1, 1, 1, 1, 1, 1, 1, 1, 1, 1, 1, 1, 1, 1, 1, 1, 1, 1, 1, 1, 1, 1, 1, 1, 1, 1, 1, 1, 1, 1, 1, 1, 1, 1, 1, 1, 1, 1, 1, 1, 1, 1, 1, 1, 1, 1, 1, 1, 1, 1, 1, 1, 1, 1, 1, 1, 1, 1, 1, 1, 1, 1, 1, 1, 1, 1, 1, 1, 1, 1, 1, 1, 1, 1, 1, 1, 1, 1, 1, 1, 1, 1, 1, 1, 1, 1, 1, 1, 1, 1, 1, 1, 1, 1, 1, 1, 1, 1, 1, 1, 1, 1, 1, 1, 1, 1, 1, 1, 0, 0, 1, 1, 1, 1, 1, 1, 1, 1, 1, 1, 0, 0, 1, 1, 1, 1, 1, 1, 1, 1, 1, 1, 0, 0, 1, 1, 1, 1, 1, 1, 1, 1, 1, 1, 0, 0, 1, 1, 1, 1, 1, 1, 1, 1, 1, 1, 0, 0, 1, 1, 1, 1, 1, 1, 1, 1, 1, 1, 0, 0, 1, 1, 1, 1, 1, 1, 1, 1, 1, 1, 0, 0, 1, 1, 1, 1, 1, 1, 1, 1, 1, 1, 0, 0, 1, 1, 1, 1, 1, 1, 1, 1, 1, 1, 0, 0, 1, 1, 1, 1, 1, 1, 1, 1, 1, 1, 1, 1, 1, 1, 1, 1, 1, 1, 1, 1, 1, 1, 1, 1, 1, 1, 1, 1, 1, 1, 1, 1, 1, 1, 1, 1, 1, 1, 1, 1, 1, 1, 1, 1, 1, 1, 1, 1, 1, 1, 1, 1, 1, 1, 1, 1, 1, 1, 1, 1, 1, 1, 1, 1, 1, 1, 1, 1, 1, 1, 1, 1, 1, 1, 1, 1, 1, 1, 1, 1, 1, 1, 1, 1, 1, 1, 1, 1, 1, 1, 1, 1, 1, 1, 1, 1, 1, 1, 1, 1, 1, 1, 1, 1, 1, 1, 1, 1, 1, 1, 1, 1, 1, 1, 1, 1, 1, 1, 1, 1, 1, 1, 1, 1, 1, 1, 1, 1, 1, 1, 1, 1, 1, 1, 1, 1, 1, 1, 1, 1, 1, 1, 1, 1, 1, 1, 1, 1, 1, 1, 1, 1, 1, 1, 1, 1, 1, 1, 1, 1, 1, 1, 1, 1, 1, 1, 1, 1, 1, 1, 1, 1, 1, 1, 1, 1, 1, 1, 1, 1, 1, 1, 1, 1, 1, 1, 1, 1, 1, 1, 1, 1, 1, 1, 1, 1, 1, 1, 1, 1, 1, 1, 1, 1, 1, 1, 1, 1, 1, 1, 1, 1, 1, 1, 1, 1, 1, 1, 1, 1, 1, 1, 1, 1, 1, 1, 1, 1, 1, 1, 1, 1, 1, 1, 1, 1, 1, 1, 1, 1, 1, 1, 1, 1, 1, 1, 1, 1, 1, 1, 1, 1, 1, 1, 1, 1, 1, 1, 1, 1, 1, 1, 1, 1, 1, 1, 1, 1, 1, 1, 1, 1, 1, 1, 1, 1, 1, 1, 1, 1, 1, 1, 1, 1, 1, 1, 1, 1, 1, 1, 1, 1, 1, 1, 1, 1, 1, 1, 1, 1, 1, 1, 1, 1, 1, 1, 1, 1, 1, 1, 1, 1, 1, 1, 1, 1, 1, 1, 1, 1, 1, 1, 1, 1, 1, 1, 1, 1, 1, 1, 1, 1, 1, 1, 1, 1, 1, 1, 1, 1, 1, 1, 1, 1, 1, 1, 1, 1, 1, 1, 1, 1, 1, 1, 1, 1, 1, 1, 1, 1, 1, 1, 1, 1, 1, 1, 1, 1, 1, 1, 1, 1, 1, 1, 1, 1, 1, 1, 1, 1, 1, 1, 1, 1, 1, 1, 1, 1, 1, 1, 1, 1, 1, 1, 1, 1, 1, 1, 1, 1, 1, 1, 1, 1, 1, 1, 1, 1, 1, 1, 1, 1, 1, 1, 1, 1, 1, 1, 1, 1, 1, 1, 1, 1, 1, 1, 1, 1, 1, 1, 1, 1, 1, 1, 1, 1, 1, 1, 1, 1, 1, 1, 1, 1, 1, 1, 1, 1, 1, 1, 1, 1, 1, 1, 1, 1, 1, 1, 1, 1, 1, 1, 1, 1, 1, 1, 1, 1, 1, 1, 1, 1, 1, 1, 1, 1, 1, 1, 1, 1, 1, 1, 1, 1, 1, 1, 1, 1, 1, 1, 1, 1, 1, 1, 1, 1, 1, 1, 1, 1, 1, 1, 1, 1, 1, 1, 1, 1, 1, 1, 1, 1, 1, 1, 1, 1, 1, 1, 1, 1, 1, 1, 1, 1, 1, 1, 1, 1, 1, 1, 1, 1, 1, 1, 1, 1, 1, 1, 1, 1, 1, 1, 1, 1, 1, 1, 1, 1, 1, 1, 1, 1, 1, 1, 1, 1, 1, 1, 1, 1, 1, 1, 1, 1, 1, 1, 1, 1, 1, 1, 1, 1, 1, 1, 1, 1, 1, 1, 1, 1, 1, 1, 1, 1, 1, 1, 1, 1, 1, 1, 1, 1, 1, 1, 1, 1, 1, 1, 1, 1, 1, 1, 1, 1, 1, 1, 1, 1, 1, 1, 1, 1, 1, 1, 1, 1, 1, 1, 1, 1, 1, 1, 1, 1, 1, 1, 1, 1, 1, 1, 1, 1, 1, 1, 1, 1, 1, 1, 1, 1, 1, 1, 1, 1, 1, 1, 1, 1, 1, 1, 1, 1, 1, 1, 1, 1, 1, 1, 1, 1, 1, 1, 1, 1, 1, 1, 1, 1, 1, 1, 1, 1, 1, 1, 1, 1, 1, 1, 1, 1, 1, 1, 1, 1, 1, 1, 1, 1, 1, 1, 1, 1, 1, 1, 1, 1, 1, 1, 1, 1, 1, 1, 1, 1, 1, 1, 1, 1, 1, 1, 1, 1, 1, 1, 1, 1, 1, 1, 1])
me_cylinder_001.polygons.foreach_set('material_index', [8, 8, 8, 8, 8, 8, 8, 8, 8, 8, 8, 8, 8, 8, 8, 8, 8, 8, 8, 8, 8, 8, 8, 8, 8, 8, 8, 8, 5, 7, 7, 7, 7, 7, 7, 7, 7, 7, 7, 7, 7, 7, 7, 7, 7, 7, 7, 7, 7, 7, 7, 7, 7, 7, 7, 7, 3, 3, 3, 3, 3, 3, 3, 3, 3, 3, 3, 3, 3, 3, 3, 3, 3, 3, 4, 4, 4, 4, 4, 4, 4, 4, 4, 4, 4, 4, 4, 4, 4, 4, 4, 4, 4, 4, 4, 4, 4, 4, 4, 4, 4, 5, 5, 5, 5, 5, 5, 5, 5, 5, 5, 5, 5, 5, 5, 5, 5, 5, 5, 5, 5, 5, 5, 5, 5, 5, 5, 5, 6, 6, 6, 6, 6, 6, 6, 6, 6, 6, 6, 6, 6, 6, 6, 6, 6, 6, 3, 3, 2, 1, 0, 2, 1, 1, 3, 3, 3, 3, 3, 3, 2, 1, 0, 2, 1, 1, 3, 3, 3, 3, 3, 3, 2, 1, 0, 2, 1, 1, 3, 3, 3, 3, 3, 3, 2, 1, 0, 2, 1, 1, 3, 3, 3, 3, 3, 3, 2, 1, 0, 2, 1, 1, 3, 3, 3, 3, 3, 3, 2, 1, 0, 2, 1, 1, 3, 3, 3, 3, 3, 3, 2, 1, 0, 2, 1, 1, 3, 3, 3, 3, 3, 3, 2, 1, 0, 2, 1, 1, 3, 3, 3, 3, 3, 3, 2, 1, 0, 2, 1, 1, 3, 3, 3, 3, 10, 10, 10, 10, 10, 10, 10, 10, 10, 10, 10, 10, 10, 10, 10, 10, 10, 10, 10, 10, 10, 10, 10, 10, 10, 10, 10, 10, 10, 10, 10, 10, 11, 9, 11, 11, 11, 11, 11, 11, 11, 11, 11, 11, 11, 11, 11, 11, 11, 11, 11, 11, 11, 11, 11, 11, 11, 11, 11, 11, 11, 11, 11, 11, 11, 12, 9, 9, 9, 9, 9, 9, 9, 9, 9, 9, 9, 9, 9, 9, 9, 9, 9, 9, 9, 9, 9, 9, 9, 9, 9, 9, 9, 9, 9, 9, 9, 9, 12, 12, 12, 10, 12, 12, 12, 12, 12, 12, 12, 10, 12, 12, 12, 12, 12, 12, 12, 12, 12, 12, 12, 12, 10, 12, 12, 12, 12, 10, 12, 9, 9, 9, 9, 9, 9, 9, 9, 9, 9, 9, 9, 9, 9, 9, 9, 9, 9, 9, 9, 9, 9, 9, 9, 9, 9, 9, 9, 9, 9, 9, 9, 9, 9, 9, 9, 9, 9, 9, 9, 9, 9, 9, 9, 9, 9, 9, 9, 9, 9, 9, 9, 9, 9, 9, 9, 9, 9, 9, 9, 9, 9, 9, 9, 9, 9, 9, 9, 9, 9, 9, 9, 9, 9, 9, 9, 9, 9, 9, 9, 9, 9, 9, 9, 9, 9, 9, 9, 9, 9, 9, 9, 9, 9, 9, 9, 9, 9, 9, 9, 9, 9, 9, 9, 9, 9, 9, 9, 9, 9, 9, 9, 9, 9, 9, 9, 9, 9, 9, 9, 9, 9, 9, 9, 9, 9, 9, 9, 9, 9, 9, 9, 9, 9, 9, 9, 9, 9, 9, 9, 9, 9, 9, 9, 9, 9, 9, 9, 9, 9, 9, 9, 9, 9, 9, 9, 9, 9, 9, 9, 10, 10, 10, 10, 10, 10, 10, 10, 10, 10, 10, 10, 10, 10, 10, 10, 10, 10, 10, 10, 10, 10, 10, 10, 10, 10, 10, 10, 10, 10, 10, 10, 10, 10, 10, 10, 10, 10, 10, 10, 10, 10, 10, 10, 10, 10, 10, 10, 10, 10, 10, 10, 10, 10, 10, 10, 10, 10, 10, 10, 10, 10, 10, 10, 10, 10, 10, 10, 10, 10, 10, 10, 10, 10, 10, 10, 10, 10, 10, 10, 10, 10, 10, 10, 10, 10, 10, 10, 10, 10, 10, 10, 10, 10, 10, 10, 10, 10, 10, 10, 10, 10, 10, 10, 10, 10, 10, 10, 10, 10, 10, 10, 10, 10, 10, 10, 10, 10, 10, 10, 10, 10, 10, 10, 10, 10, 10, 10, 10, 10, 10, 10, 10, 10, 10, 10, 10, 10, 10, 10, 10, 10, 10, 10, 10, 10, 10, 10, 10, 10, 10, 10, 10, 10, 10, 10, 10, 10, 10, 10, 10, 10, 10, 10, 10, 10, 10, 10, 10, 10, 10, 10, 10, 10, 10, 10, 10, 10, 10, 10, 10, 10, 10, 10, 10, 10, 10, 10, 10, 10, 10, 10, 10, 10, 10, 10, 10, 10, 10, 10, 10, 10, 10, 10, 10, 10, 10, 10, 10, 10, 10, 10, 10, 10, 10, 10, 10, 10, 10, 10, 10, 10, 10, 10, 10, 10, 10, 10, 10, 10, 10, 10, 10, 10, 10, 10, 10, 10, 10, 10, 10, 10, 10, 10, 10, 10, 10, 10, 10, 10, 10, 10, 10, 10, 10, 10, 10, 10, 10, 10, 10, 10, 10, 10, 10, 10, 10, 10, 10, 10, 10, 10, 10, 10, 10, 10, 10, 10, 10, 10, 10, 10, 10, 10, 10, 10, 10, 10, 10, 10, 10, 10, 10, 10, 10, 10, 10, 10, 10, 10, 10, 10, 10, 10, 10, 10, 10, 10, 10, 10, 10, 10, 10, 10, 10, 10, 10, 10, 10, 10, 10, 10, 10, 10, 10, 10, 10, 10, 10, 10, 10, 10, 10, 10, 10, 10, 10, 10, 10, 10, 10, 10, 10, 10, 10, 10, 10, 10, 10, 10, 10, 10, 9, 9, 9, 9, 9, 9, 9, 9, 9, 9, 9, 9, 9, 9, 9, 9, 9, 9, 9, 9, 9, 9, 9, 9, 9, 9, 9, 9, 9, 9, 9, 9, 9, 9, 9, 9, 9, 9, 9, 9, 9, 9, 9, 9, 9, 9, 9, 9, 9, 9, 9, 9, 9, 9, 9, 9, 9, 9, 9, 9, 9, 9, 9, 9, 10, 10, 10, 10, 10, 10, 10, 10, 10, 10, 10, 10])
_k = set([(54, 55), (54, 80), (55, 56), (56, 57), (57, 58), (58, 59), (59, 60), (60, 61), (61, 62), (62, 63), (63, 64), (64, 65), (65, 66), (66, 67), (67, 68), (68, 69), (69, 70), (70, 71), (71, 72), (72, 73), (73, 74), (74, 75), (75, 76), (76, 77), (77, 78), (78, 79), (79, 80), (81, 106), (82, 83), (83, 84), (85, 86), (86, 203), (87, 88), (88, 89), (90, 91), (91, 92), (93, 94), (94, 95), (96, 97), (97, 98), (99, 100), (100, 101), (102, 103), (103, 104), (105, 106), (157, 158), (157, 182), (159, 160), (160, 161), (162, 163), (163, 164), (165, 166), (166, 226), (167, 168), (168, 169), (170, 171), (171, 172), (173, 174), (174, 175), (176, 177), (177, 178), (179, 180), (179, 268)])
me_cylinder_001.attributes.new('sharp_edge', 'BOOLEAN', 'EDGE').data.foreach_set('value', [ (min(e.vertices), max(e.vertices)) in _k for e in me_cylinder_001.edges])
me_cylinder_001.materials.append(mat_emp_006)
me_cylinder_001.materials.append(mat_emp_007)
me_cylinder_001.materials.append(mat_emp_008)
me_cylinder_001.materials.append(mat_emp_009)
me_cylinder_001.materials.append(mat_emp_010)
me_cylinder_001.materials.append(mat_emp_011)
me_cylinder_001.materials.append(mat_emp_005)
me_cylinder_001.materials.append(mat_emp_013)
me_cylinder_001.materials.append(mat_emp_014)
me_cylinder_001.materials.append(mat_emp_001)
me_cylinder_001.materials.append(mat_emp_002)
me_cylinder_001.materials.append(mat_emp_003)
me_cylinder_001.materials.append(mat_emp_004)
me_cylinder_001.use_remesh_preserve_volume = False
me_cylinder_001.use_remesh_preserve_attributes = False
me_cylinder_001.use_mirror_vertex_groups = False
me_cylinder_001.update()

# ---- curves / text
txt_text_001 = bpy.data.curves.new('Text.001', 'FONT')
txt_text_001.dimensions = '2D'
txt_text_001.body = 'EMP TORPEDO TUBE'
txt_text_001.materials.append(mat_material)
txt_text_001.use_path_clamp = True
txt_text_001.space_line = 0.8
txt_text_001.space_character = 0.9

# ---- objects
ob_torp_tube = bpy.data.objects.new('Torp Tube', me_cylinder_001)
ob_camera_002 = bpy.data.objects.new('Camera.002', cam_camera_002)
ob_lamp_002 = bpy.data.objects.new('Lamp.002', light_lamp_002)
ob_sun_002 = bpy.data.objects.new('Sun.002', light_sun_002)
ob_text_001 = bpy.data.objects.new('Text.001', txt_text_001)
ob_top_camera = bpy.data.objects.new('Top Camera', cam_camera)
ob_top_point = bpy.data.objects.new('Top Point', light_point)
ob_top_sun = bpy.data.objects.new('Top Sun', light_sun)

# ---- transforms, parenting, visibility, modifiers, constraints
ob_torp_tube.location = (0.0, 0.0, 0.0)
ob_torp_tube.lineart.crease_threshold = 0.0
_m = ob_torp_tube.modifiers.new('EdgeSplit', 'EDGE_SPLIT')
ob_camera_002.location = (9.703, -10.19, 9.684)
ob_camera_002.rotation_euler = (0.9696, 4.792e-10, 0.7854)
ob_camera_002.lock_rotations_4d = False
ob_camera_002.empty_display_type = 'ARROWS'
ob_camera_002.color = (0.0, 0.0, 0.0, 0.0)
ob_camera_002.display_type = 'WIRE'
ob_camera_002.lineart.crease_threshold = 0.0
ob_lamp_002.location = (3.856, 1.568, 1.311)
ob_lamp_002.rotation_euler = (0.6503, 0.05522, 3.437)
ob_lamp_002.lock_rotations_4d = False
ob_lamp_002.empty_display_type = 'ARROWS'
ob_lamp_002.color = (0.0, 0.0, 0.0, 0.0)
ob_lamp_002.lineart.crease_threshold = 0.0
ob_sun_002.location = (-7.599, 0.7973, 4.7)
ob_sun_002.rotation_euler = (-0.4189, -0.1396, 1.78)
ob_sun_002.lineart.crease_threshold = 0.0
ob_text_001.location = (0.8613, -2.099, 2.221)
ob_text_001.rotation_euler = (0.9696, -0.0, 0.7854)
ob_text_001.scale = (0.1244, 0.1244, 0.1244)
ob_text_001.lineart.crease_threshold = 0.0
ob_top_camera.location = (0.0, 0.0, 30.0)
ob_top_camera.rotation_euler = (0.0, -0.0, -3.142)
ob_top_camera.lock_rotations_4d = False
ob_top_camera.empty_display_type = 'ARROWS'
ob_top_camera.color = (0.0, 0.0, 0.0, 0.0)
ob_top_camera.display_type = 'WIRE'
ob_top_camera.lineart.crease_threshold = 0.0
ob_top_point.location = (12.34, 10.56, 11.79)
ob_top_point.rotation_euler = (0.0, -0.0, -3.142)
ob_top_point.lineart.crease_threshold = 0.0
ob_top_sun.location = (-15.0, -13.0, 18.0)
ob_top_sun.rotation_euler = (2.079e-08, 1.134, -2.269)
ob_top_sun.lineart.crease_threshold = 0.0

# ---- collection membership
scene.collection.objects.link(ob_torp_tube)
col_outfit_camera.objects.link(ob_camera_002)
col_outfit_camera.objects.link(ob_lamp_002)
col_outfit_camera.objects.link(ob_sun_002)
col_outfit_camera.objects.link(ob_text_001)
col_top_camera.objects.link(ob_top_camera)
col_top_camera.objects.link(ob_top_point)
col_top_camera.objects.link(ob_top_sun)
def _layer_coll(name, lc=None):
    lc = lc or bpy.context.view_layer.layer_collection
    for c in lc.children:
        if c.name == name: return c
        r = _layer_coll(name, c)
        if r: return r
_layer_coll('Top Camera').exclude = True

# ---- scene / render settings (as saved in the file)
scene.camera = ob_camera_002
scene.frame_start = 1; scene.frame_end = 1; scene.frame_set(1)
scene.render.engine = 'CYCLES'
scene.render.image_settings.compression = 90
scene.render.resolution_x = 800
scene.render.resolution_y = 800
scene.render.dither_intensity = 0.0
scene.render.film_transparent = True
scene.cycles.samples = 96
scene.cycles.sampling_pattern = 'TABULATED_SOBOL'
scene.cycles.light_sampling_threshold = 0.0
scene.cycles.use_adaptive_sampling = False
scene.cycles.use_light_tree = False
scene.cycles.blur_glossy = 0.0
scene.cycles.volume_bounces = 1
scene.cycles.pixel_filter_type = 'GAUSSIAN'
scene.cycles.sample_clamp_indirect = 0.0
scene.view_settings.view_transform = 'Standard'
bpy.context.view_layer.update()
